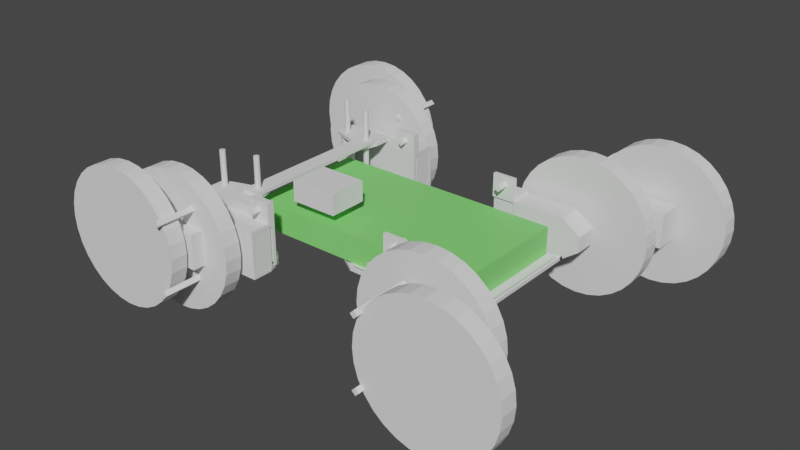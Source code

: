 # Source: V2-Ackermann.blend  (saved by Blender 2.82.7; exported with 4.5.12 LTS)
import bpy
from mathutils import Matrix  # noqa: F401  (used for matrix-valued properties, if any)

bpy.ops.wm.read_factory_settings(use_empty=True)
scene = bpy.context.scene
scene.name = 'Scene'

# ---- collections
col_collection = bpy.data.collections.new('Collection'); scene.collection.children.link(col_collection)

# ---- materials (node trees are filled in below, after node groups)
mat_material = bpy.data.materials.new('Material')
mat_material.use_transparent_shadow = False

# ---- material node trees
mat_material.use_nodes = True; mat_material.node_tree.nodes.clear()
_N = mat_material.node_tree.nodes; _L = mat_material.node_tree.links
n0 = _N.new('ShaderNodeOutputMaterial'); n0.name = 'Material Output'; n0.location = (300, 300)
n1 = _N.new('ShaderNodeBsdfPrincipled'); n1.name = 'Principled BSDF'; n1.location = (10, 300)
n1.distribution = 'GGX'
n1.subsurface_method = 'BURLEY'
n1.inputs[0].default_value = (0.2315, 0.8, 0.1805, 1.0)
n1.inputs[3].default_value = 1.45
n1.inputs[27].default_value = (0.0, 0.0, 0.0, 1.0)
n1.inputs[28].default_value = 1.0
_L.new(n1.outputs[0], n0.inputs[0])
n0.is_active_output = True

# ---- world
world_world = bpy.data.worlds.new('World'); scene.world = world_world
world_world.use_nodes = True; world_world.node_tree.nodes.clear()
_N = world_world.node_tree.nodes; _L = world_world.node_tree.links
n0 = _N.new('ShaderNodeOutputWorld'); n0.name = 'World Output'; n0.location = (300, 300)
n1 = _N.new('ShaderNodeBackground'); n1.name = 'Background'; n1.location = (10, 300)
n1.inputs[0].default_value = (0.05088, 0.05088, 0.05088, 1.0)
_L.new(n1.outputs[0], n0.inputs[0])
n0.is_active_output = True
world_world.color = (0.05088, 0.05088, 0.05088)
world_world.use_sun_shadow = False
world_world.sun_shadow_jitter_overblur = 0.0

# ---- meshes
me_cube_002 = bpy.data.meshes.new('Cube.002')
me_cube_002.from_pydata([(-75.06, 0.0, 0.0), (-75.06, -15.9, 0.0), (-75.06, -15.9, 2.0), (-75.06, 0.0, 2.0), (-75.06, -27.89, 0.0), (-75.06, -27.89, 2.0), (-75.06, -25.89, 0.0), (-75.06, -25.89, 2.0), (-77.06, 0.0, 0.0), (-77.06, -15.9, 0.0), (-77.06, -15.9, 2.0), (-77.06, 0.0, 2.0), (-77.06, -27.89, 0.0), (-77.06, -27.89, 2.0), (-77.06, -25.89, 0.0), (-77.06, -25.89, 2.0), (-75.06, 0.0, 0.0), (-75.06, -15.9, 0.0), (-75.06, -15.9, 2.0), (-75.06, 0.0, 2.0), (-75.06, -27.89, 0.0), (-75.06, -27.89, 2.0), (-75.06, -25.89, 0.0), (-75.06, -25.89, 2.0), (-65.04, -15.89, 2.004), (-65.04, 0.0, 2.004), (-65.03, -27.89, 0.004242), (-65.03, -27.89, 2.004), (-65.04, 0.0, 0.004242), (-65.03, -25.89, 2.004), (-65.03, -25.89, 0.004242), (-65.04, -15.89, 0.004242), (75.06, 0.0, 0.0), (75.06, -28.05, 0.0), (75.06, -28.05, 2.0), (75.06, 0.0, 2.0), (75.06, -40.04, 0.0), (75.06, -40.04, 2.0), (75.06, -38.04, 0.0), (75.06, -38.04, 2.0), (77.06, 0.0, 0.0), (77.06, -28.05, 0.0), (77.06, -28.05, 2.0), (77.06, 0.0, 2.0), (77.06, -40.04, 0.0), (77.06, -40.04, 2.0), (77.06, -38.04, 0.0), (77.06, -38.04, 2.0), (75.06, 0.0, 0.0), (75.06, -28.05, 0.0), (75.06, -28.05, 2.0), (75.06, 0.0, 2.0), (75.06, -40.04, 0.0), (75.06, -40.04, 2.0), (75.06, -38.04, 0.0), (75.06, -38.04, 2.0), (0.0, -28.04, 0.0), (0.0, -28.04, 2.0), (0.0, -40.04, 0.0), (0.0, -40.04, 2.0), (0.0, -38.04, 0.0), (0.0, -38.04, 2.0), (65.04, -28.04, 2.004), (65.04, 0.0, 2.004), (65.03, -40.05, 0.004242), (65.03, -40.05, 2.004), (65.04, 0.0, 0.004242), (65.03, -38.05, 2.004), (65.03, -38.05, 0.004242), (65.04, -28.04, 0.004242), (-19.02, -15.88, 2.001), (-19.02, -27.89, 0.001241), (-19.02, -25.89, 0.001241), (-19.02, -27.89, 2.001), (-19.02, -25.89, 2.001), (-19.02, -15.88, 0.001241)], [(15, 10), (47, 42)], [(4, 12, 14, 6), (10, 9, 12, 13), (9, 10, 11, 8), (13, 15, 14, 12), (6, 1, 9, 14), (0, 1, 9, 8), (13, 12, 4, 5), (0, 3, 19, 16), (1, 0, 16, 17), (5, 4, 20, 21), (1, 6, 22, 17), (2, 7, 23, 18), (3, 2, 18, 19), (4, 6, 22, 20), (25, 24, 31, 28), (71, 58, 59, 73), (72, 60, 56, 75), (74, 61, 57, 70), (20, 22, 30, 26), (18, 23, 29, 24), (17, 16, 28, 31), (17, 22, 30, 31), (21, 20, 26, 27), (19, 18, 24, 25), (72, 60, 58, 71), (75, 70, 57, 56), (36, 38, 46, 44), (42, 45, 44, 41), (41, 40, 43, 42), (45, 44, 46, 47), (38, 46, 41, 33), (32, 40, 41, 33), (45, 37, 36, 44), (32, 48, 51, 35), (33, 49, 48, 32), (37, 53, 52, 36), (33, 49, 54, 38), (34, 50, 55, 39), (35, 51, 50, 34), (36, 52, 54, 38), (63, 66, 69, 62), (64, 65, 59, 58), (68, 69, 56, 60), (67, 62, 57, 61), (52, 64, 68, 54), (50, 62, 67, 55), (49, 69, 66, 48), (49, 69, 68, 54), (53, 65, 64, 52), (51, 63, 62, 50), (68, 64, 58, 60), (69, 56, 57, 62), (31, 24, 70, 75), (30, 72, 71, 26), (29, 74, 70, 24), (30, 72, 75, 31), (26, 71, 73, 27)])
_uv = me_cube_002.uv_layers.new(name='UVMap')
_uv.uv.foreach_set('vector', [0.125, 0.75, 0.125, 0.75, 0.125, 0.75, 0.125, 0.75, 0.625, 0.0, 0.375, 0.0, 0.375, 0.0, 0.625, 0.0, 0.375, 0.0, 0.625, 0.0, 0.625, 0.125, 0.375, 0.125, 0.625, 0.0, 0.625, 0.0, 0.375, 0.0, 0.375, 0.0, 0.125, 0.75, 0.125, 0.75, 0.125, 0.75, 0.125, 0.75, 0.125, 0.625, 0.125, 0.75, 0.125, 0.75, 0.125, 0.625, 0.0, 0.0, 0.0, 0.0, 0.0, 0.0, 0.0, 0.0, 0.0, 0.0, 0.0, 0.0, 0.0, 0.0, 0.0, 0.0, 0.125, 0.75, 0.125, 0.625, 0.125, 0.625, 0.125, 0.75, 0.0, 0.0, 0.0, 0.0, 0.0, 0.0, 0.0, 0.0, 0.125, 0.75, 0.125, 0.75, 0.125, 0.75, 0.125, 0.75, 0.875, 0.75, 0.0, 0.0, 0.0, 0.0, 0.875, 0.75, 0.875, 0.625, 0.875, 0.75, 0.875, 0.75, 0.875, 0.625, 0.125, 0.75, 0.125, 0.75, 0.125, 0.75, 0.125, 0.75, 0.875, 0.625, 0.875, 0.75, 0.125, 0.75, 0.125, 0.625, 0.0, 0.0, 0.0, 0.0, 0.0, 0.0, 0.0, 0.0, 0.125, 0.75, 0.125, 0.75, 0.125, 0.75, 0.125, 0.75, 0.0, 0.0, 0.0, 0.0, 0.875, 0.75, 0.875, 0.75, 0.125, 0.75, 0.125, 0.75, 0.125, 0.75, 0.125, 0.75, 0.875, 0.75, 0.0, 0.0, 0.0, 0.0, 0.875, 0.75, 0.125, 0.75, 0.125, 0.625, 0.125, 0.625, 0.125, 0.75, 0.125, 0.75, 0.125, 0.75, 0.125, 0.75, 0.125, 0.75, 0.0, 0.0, 0.0, 0.0, 0.0, 0.0, 0.0, 0.0, 0.875, 0.625, 0.875, 0.75, 0.875, 0.75, 0.875, 0.625, 0.125, 0.75, 0.125, 0.75, 0.125, 0.75, 0.125, 0.75, 0.125, 0.75, 0.875, 0.75, 0.875, 0.75, 0.125, 0.75, 0.125, 0.75, 0.125, 0.75, 0.125, 0.75, 0.125, 0.75, 0.625, 0.0, 0.625, 0.0, 0.375, 0.0, 0.375, 0.0, 0.375, 0.0, 0.375, 0.125, 0.625, 0.125, 0.625, 0.0, 0.625, 0.0, 0.375, 0.0, 0.375, 0.0, 0.625, 0.0, 0.125, 0.75, 0.125, 0.75, 0.125, 0.75, 0.125, 0.75, 0.125, 0.625, 0.125, 0.625, 0.125, 0.75, 0.125, 0.75, 0.0, 0.0, 0.0, 0.0, 0.0, 0.0, 0.0, 0.0, 0.0, 0.0, 0.0, 0.0, 0.0, 0.0, 0.0, 0.0, 0.125, 0.75, 0.125, 0.75, 0.125, 0.625, 0.125, 0.625, 0.0, 0.0, 0.0, 0.0, 0.0, 0.0, 0.0, 0.0, 0.125, 0.75, 0.125, 0.75, 0.125, 0.75, 0.125, 0.75, 0.875, 0.75, 0.875, 0.75, 0.0, 0.0, 0.0, 0.0, 0.875, 0.625, 0.875, 0.625, 0.875, 0.75, 0.875, 0.75, 0.125, 0.75, 0.125, 0.75, 0.125, 0.75, 0.125, 0.75, 0.875, 0.625, 0.125, 0.625, 0.125, 0.75, 0.875, 0.75, 0.0, 0.0, 0.0, 0.0, 0.0, 0.0, 0.0, 0.0, 0.125, 0.75, 0.125, 0.75, 0.125, 0.75, 0.125, 0.75, 0.0, 0.0, 0.875, 0.75, 0.875, 0.75, 0.0, 0.0, 0.125, 0.75, 0.125, 0.75, 0.125, 0.75, 0.125, 0.75, 0.875, 0.75, 0.875, 0.75, 0.0, 0.0, 0.0, 0.0, 0.125, 0.75, 0.125, 0.75, 0.125, 0.625, 0.125, 0.625, 0.125, 0.75, 0.125, 0.75, 0.125, 0.75, 0.125, 0.75, 0.0, 0.0, 0.0, 0.0, 0.0, 0.0, 0.0, 0.0, 0.875, 0.625, 0.875, 0.625, 0.875, 0.75, 0.875, 0.75, 0.125, 0.75, 0.125, 0.75, 0.125, 0.75, 0.125, 0.75, 0.125, 0.75, 0.125, 0.75, 0.875, 0.75, 0.875, 0.75, 0.125, 0.75, 0.875, 0.75, 0.875, 0.75, 0.125, 0.75, 0.125, 0.75, 0.125, 0.75, 0.125, 0.75, 0.125, 0.75, 0.0, 0.0, 0.0, 0.0, 0.875, 0.75, 0.875, 0.75, 0.125, 0.75, 0.125, 0.75, 0.125, 0.75, 0.125, 0.75, 0.0, 0.0, 0.0, 0.0, 0.0, 0.0, 0.0, 0.0])
me_cube_002.use_remesh_fix_poles = True
me_cube_002.use_remesh_preserve_attributes = False
me_cube_002.use_mirror_vertex_groups = False
me_cube_002.update()
me_cylinder = bpy.data.meshes.new('Cylinder')
me_cylinder.from_pydata([(-100.7, -95.66, -27.96), (-100.7, -105.7, -27.96), (-108.5, -95.66, -27.2), (-108.5, -105.7, -27.2), (-116.1, -95.66, -24.92), (-116.1, -105.7, -24.92), (-123.0, -95.66, -21.22), (-123.0, -105.7, -21.22), (-129.0, -95.66, -16.25), (-129.0, -105.7, -16.25), (-134.0, -95.66, -10.18), (-134.0, -105.7, -10.18), (-137.7, -95.66, -3.267), (-137.7, -105.7, -3.267), (-140.0, -95.66, 4.238), (-140.0, -105.7, 4.238), (-140.8, -95.66, 12.04), (-140.8, -105.7, 12.04), (-140.0, -95.66, 19.85), (-140.0, -105.7, 19.85), (-137.7, -95.66, 27.35), (-137.7, -105.7, 27.35), (-134.0, -95.66, 34.27), (-134.0, -105.7, 34.27), (-129.0, -95.66, 40.33), (-129.0, -105.7, 40.33), (-123.0, -95.66, 45.31), (-123.0, -105.7, 45.31), (-116.1, -95.66, 49.01), (-116.1, -105.7, 49.01), (-108.5, -95.66, 51.28), (-108.5, -105.7, 51.28), (-100.7, -95.66, 52.05), (-100.7, -105.7, 52.05), (-92.94, -95.66, 51.28), (-92.94, -105.7, 51.28), (-85.43, -95.66, 49.01), (-85.43, -105.7, 49.01), (-78.52, -95.66, 45.31), (-78.52, -105.7, 45.31), (-72.45, -95.66, 40.33), (-72.45, -105.7, 40.33), (-67.48, -95.66, 34.27), (-67.48, -105.7, 34.27), (-63.78, -95.66, 27.35), (-63.78, -105.7, 27.35), (-61.5, -95.66, 19.85), (-61.5, -105.7, 19.85), (-60.74, -95.66, 12.04), (-60.74, -105.7, 12.04), (-61.5, -95.66, 4.238), (-61.5, -105.7, 4.238), (-63.78, -95.66, -3.267), (-63.78, -105.7, -3.267), (-67.48, -95.66, -10.18), (-67.48, -105.7, -10.18), (-72.45, -95.66, -16.25), (-72.45, -105.7, -16.25), (-78.52, -95.66, -21.22), (-78.52, -105.7, -21.22), (-85.43, -95.66, -24.92), (-85.43, -105.7, -24.92), (-92.94, -95.66, -27.2), (-92.94, -105.7, -27.2), (-112.7, -93.73, 22.04), (-58.76, -93.73, 22.04), (-112.7, -79.7, 22.04), (-58.76, -79.7, 22.04), (-112.7, -93.73, 2.043), (-58.76, -93.73, 2.043), (-112.7, -79.7, 2.043), (-58.76, -79.7, 2.043), (-65.22, -109.2, -5.835), (-63.1, -109.2, -7.957), (-65.22, -75.42, -5.835), (-63.1, -75.42, -7.957), (-67.34, -109.2, -7.957), (-65.22, -109.2, -10.08), (-67.34, -75.42, -7.957), (-65.22, -75.42, -10.08), (-65.22, -109.2, 34.16), (-63.1, -109.2, 32.04), (-65.22, -75.42, 34.16), (-63.1, -75.42, 32.04), (-67.34, -109.2, 32.04), (-65.22, -109.2, 29.92), (-67.34, -75.42, 32.04), (-65.22, -75.42, 29.92)], [], [(0, 1, 3, 2), (2, 3, 5, 4), (4, 5, 7, 6), (6, 7, 9, 8), (8, 9, 11, 10), (10, 11, 13, 12), (12, 13, 15, 14), (14, 15, 17, 16), (16, 17, 19, 18), (18, 19, 21, 20), (20, 21, 23, 22), (22, 23, 25, 24), (24, 25, 27, 26), (26, 27, 29, 28), (28, 29, 31, 30), (30, 31, 33, 32), (32, 33, 35, 34), (34, 35, 37, 36), (36, 37, 39, 38), (38, 39, 41, 40), (40, 41, 43, 42), (42, 43, 45, 44), (44, 45, 47, 46), (46, 47, 49, 48), (48, 49, 51, 50), (50, 51, 53, 52), (52, 53, 55, 54), (54, 55, 57, 56), (56, 57, 59, 58), (58, 59, 61, 60), (3, 1, 63, 61, 59, 57, 55, 53, 51, 49, 17, 15, 13, 11, 9, 7, 5), (60, 61, 63, 62), (62, 63, 1, 0), (0, 2, 4, 6, 8, 10, 12, 14, 16, 48, 50, 52, 54, 56, 58, 60, 62), (17, 49, 47, 45, 43, 41, 39, 37, 35, 33, 31, 29, 27, 25, 23, 21, 19), (48, 16, 18, 20, 22, 24, 26, 28, 30, 32, 34, 36, 38, 40, 42, 44, 46), (64, 65, 67, 66), (66, 67, 71, 70), (70, 71, 69, 68), (68, 69, 65, 64), (66, 70, 68, 64), (71, 67, 65, 69), (72, 73, 75, 74), (74, 75, 79, 78), (78, 79, 77, 76), (76, 77, 73, 72), (74, 78, 76, 72), (79, 75, 73, 77), (80, 81, 83, 82), (82, 83, 87, 86), (86, 87, 85, 84), (84, 85, 81, 80), (82, 86, 84, 80), (87, 83, 81, 85)])
_uv = me_cylinder.uv_layers.new(name='UVMap')
_uv.uv.foreach_set('vector', [1.0, 0.5, 1.0, 1.0, 0.9688, 1.0, 0.9688, 0.5, 0.9688, 0.5, 0.9688, 1.0, 0.9375, 1.0, 0.9375, 0.5, 0.9375, 0.5, 0.9375, 1.0, 0.9062, 1.0, 0.9062, 0.5, 0.9062, 0.5, 0.9062, 1.0, 0.875, 1.0, 0.875, 0.5, 0.875, 0.5, 0.875, 1.0, 0.8438, 1.0, 0.8438, 0.5, 0.8438, 0.5, 0.8438, 1.0, 0.8125, 1.0, 0.8125, 0.5, 0.8125, 0.5, 0.8125, 1.0, 0.7812, 1.0, 0.7812, 0.5, 0.7812, 0.5, 0.7812, 1.0, 0.75, 1.0, 0.75, 0.5, 0.75, 0.5, 0.75, 1.0, 0.7188, 1.0, 0.7188, 0.5, 0.7188, 0.5, 0.7188, 1.0, 0.6875, 1.0, 0.6875, 0.5, 0.6875, 0.5, 0.6875, 1.0, 0.6562, 1.0, 0.6562, 0.5, 0.6562, 0.5, 0.6562, 1.0, 0.625, 1.0, 0.625, 0.5, 0.625, 0.5, 0.625, 1.0, 0.5938, 1.0, 0.5938, 0.5, 0.5938, 0.5, 0.5938, 1.0, 0.5625, 1.0, 0.5625, 0.5, 0.5625, 0.5, 0.5625, 1.0, 0.5312, 1.0, 0.5312, 0.5, 0.5312, 0.5, 0.5312, 1.0, 0.5, 1.0, 0.5, 0.5, 0.5, 0.5, 0.5, 1.0, 0.4688, 1.0, 0.4688, 0.5, 0.4688, 0.5, 0.4688, 1.0, 0.4375, 1.0, 0.4375, 0.5, 0.4375, 0.5, 0.4375, 1.0, 0.4062, 1.0, 0.4062, 0.5, 0.4062, 0.5, 0.4062, 1.0, 0.375, 1.0, 0.375, 0.5, 0.375, 0.5, 0.375, 1.0, 0.3438, 1.0, 0.3438, 0.5, 0.3438, 0.5, 0.3438, 1.0, 0.3125, 1.0, 0.3125, 0.5, 0.3125, 0.5, 0.3125, 1.0, 0.2812, 1.0, 0.2812, 0.5, 0.2812, 0.5, 0.2812, 1.0, 0.25, 1.0, 0.25, 0.5, 0.25, 0.5, 0.25, 1.0, 0.2188, 1.0, 0.2188, 0.5, 0.2188, 0.5, 0.2188, 1.0, 0.1875, 1.0, 0.1875, 0.5, 0.1875, 0.5, 0.1875, 1.0, 0.1562, 1.0, 0.1562, 0.5, 0.1562, 0.5, 0.1562, 1.0, 0.125, 1.0, 0.125, 0.5, 0.125, 0.5, 0.125, 1.0, 0.09375, 1.0, 0.09375, 0.5, 0.09375, 0.5, 0.09375, 1.0, 0.0625, 1.0, 0.0625, 0.5, 0.9688, 1.0, 0.0, 1.0, 0.03125, 1.0, 0.0625, 1.0, 0.09375, 1.0, 0.125, 1.0, 0.1562, 1.0, 0.1875, 1.0, 0.2188, 1.0, 0.25, 1.0, 0.75, 1.0, 0.7812, 1.0, 0.8125, 1.0, 0.8438, 1.0, 0.875, 1.0, 0.9062, 1.0, 0.9375, 1.0, 0.0625, 0.5, 0.0625, 1.0, 0.03125, 1.0, 0.03125, 0.5, 0.03125, 0.5, 0.03125, 1.0, 0.0, 1.0, 0.0, 0.5, 0.0, 0.5, 0.9688, 0.5, 0.9375, 0.5, 0.9062, 0.5, 0.875, 0.5, 0.8438, 0.5, 0.8125, 0.5, 0.7812, 0.5, 0.75, 0.5, 0.25, 0.5, 0.2188, 0.5, 0.1875, 0.5, 0.1562, 0.5, 0.125, 0.5, 0.09375, 0.5, 0.0625, 0.5, 0.03125, 0.5, 0.75, 1.0, 0.25, 1.0, 0.2812, 1.0, 0.3125, 1.0, 0.3438, 1.0, 0.375, 1.0, 0.4062, 1.0, 0.4375, 1.0, 0.4688, 1.0, 0.5, 1.0, 0.5312, 1.0, 0.5625, 1.0, 0.5938, 1.0, 0.625, 1.0, 0.6562, 1.0, 0.6875, 1.0, 0.7188, 1.0, 0.25, 0.5, 0.75, 0.5, 0.7188, 0.5, 0.6875, 0.5, 0.6562, 0.5, 0.625, 0.5, 0.5938, 0.5, 0.5625, 0.5, 0.5312, 0.5, 0.5, 0.5, 0.4688, 0.5, 0.4375, 0.5, 0.4062, 0.5, 0.375, 0.5, 0.3438, 0.5, 0.3125, 0.5, 0.2812, 0.5, 0.375, 0.0, 0.625, 0.0, 0.625, 0.25, 0.375, 0.25, 0.375, 0.25, 0.625, 0.25, 0.625, 0.5, 0.375, 0.5, 0.375, 0.5, 0.625, 0.5, 0.625, 0.75, 0.375, 0.75, 0.375, 0.75, 0.625, 0.75, 0.625, 1.0, 0.375, 1.0, 0.125, 0.5, 0.375, 0.5, 0.375, 0.75, 0.125, 0.75, 0.625, 0.5, 0.875, 0.5, 0.875, 0.75, 0.625, 0.75, 0.375, 0.0, 0.625, 0.0, 0.625, 0.25, 0.375, 0.25, 0.375, 0.25, 0.625, 0.25, 0.625, 0.5, 0.375, 0.5, 0.375, 0.5, 0.625, 0.5, 0.625, 0.75, 0.375, 0.75, 0.375, 0.75, 0.625, 0.75, 0.625, 1.0, 0.375, 1.0, 0.125, 0.5, 0.375, 0.5, 0.375, 0.75, 0.125, 0.75, 0.625, 0.5, 0.875, 0.5, 0.875, 0.75, 0.625, 0.75, 0.375, 0.0, 0.625, 0.0, 0.625, 0.25, 0.375, 0.25, 0.375, 0.25, 0.625, 0.25, 0.625, 0.5, 0.375, 0.5, 0.375, 0.5, 0.625, 0.5, 0.625, 0.75, 0.375, 0.75, 0.375, 0.75, 0.625, 0.75, 0.625, 1.0, 0.375, 1.0, 0.125, 0.5, 0.375, 0.5, 0.375, 0.75, 0.125, 0.75, 0.625, 0.5, 0.875, 0.5, 0.875, 0.75, 0.625, 0.75])
me_cylinder.use_remesh_fix_poles = True
me_cylinder.use_remesh_preserve_attributes = False
me_cylinder.use_mirror_vertex_groups = False
me_cylinder.update()
me_cube = bpy.data.meshes.new('Cube')
me_cube.from_pydata([(-69.82, -36.0, 2.275), (-69.82, -36.0, 18.26), (-69.82, 36.0, 2.275), (-69.82, 36.0, 18.26), (69.82, -36.0, 2.275), (69.82, -36.0, 18.26), (69.82, 36.0, 2.275), (69.82, 36.0, 18.26)], [], [(0, 1, 3, 2), (2, 3, 7, 6), (6, 7, 5, 4), (4, 5, 1, 0), (2, 6, 4, 0), (7, 3, 1, 5)])
_uv = me_cube.uv_layers.new(name='UVMap')
_uv.uv.foreach_set('vector', [0.375, 0.0, 0.625, 0.0, 0.625, 0.25, 0.375, 0.25, 0.375, 0.25, 0.625, 0.25, 0.625, 0.5, 0.375, 0.5, 0.375, 0.5, 0.625, 0.5, 0.625, 0.75, 0.375, 0.75, 0.375, 0.75, 0.625, 0.75, 0.625, 1.0, 0.375, 1.0, 0.125, 0.5, 0.375, 0.5, 0.375, 0.75, 0.125, 0.75, 0.625, 0.5, 0.875, 0.5, 0.875, 0.75, 0.625, 0.75])
me_cube.materials.append(mat_material)
me_cube.use_remesh_fix_poles = True
me_cube.use_remesh_preserve_attributes = False
me_cube.use_mirror_vertex_groups = False
me_cube.update()
me_cube_001 = bpy.data.meshes.new('Cube.001')
me_cube_001.from_pydata([(-14.0, -11.5, 5.996), (14.0, -11.5, 5.996), (-14.0, 11.5, 5.996), (14.0, 11.5, 5.996), (-14.0, -11.5, -5.996), (14.0, -11.5, -5.996), (-14.0, 11.5, -5.996), (14.0, 11.5, -5.996)], [], [(0, 1, 3, 2), (2, 3, 7, 6), (6, 7, 5, 4), (4, 5, 1, 0), (2, 6, 4, 0), (7, 3, 1, 5)])
_uv = me_cube_001.uv_layers.new(name='UVMap')
_uv.uv.foreach_set('vector', [0.375, 0.0, 0.625, 0.0, 0.625, 0.25, 0.375, 0.25, 0.375, 0.25, 0.625, 0.25, 0.625, 0.5, 0.375, 0.5, 0.375, 0.5, 0.625, 0.5, 0.625, 0.75, 0.375, 0.75, 0.375, 0.75, 0.625, 0.75, 0.625, 1.0, 0.375, 1.0, 0.125, 0.5, 0.375, 0.5, 0.375, 0.75, 0.125, 0.75, 0.625, 0.5, 0.875, 0.5, 0.875, 0.75, 0.625, 0.75])
me_cube_001.use_remesh_fix_poles = True
me_cube_001.use_remesh_preserve_attributes = False
me_cube_001.use_mirror_vertex_groups = False
me_cube_001.update()
me_cube_003 = bpy.data.meshes.new('Cube.003')
me_cube_003.from_pydata([(-4.999, -5.777, -20.34), (-4.999, -5.777, -18.34), (-4.999, 43.35, -20.34), (-4.999, 43.35, -18.34), (4.999, -5.777, -20.34), (4.999, -5.777, -18.34), (4.999, 43.35, -20.34), (4.999, 43.35, -18.34), (-4.999, 9.408, -20.34), (-4.999, 9.408, -18.34), (4.999, 9.408, -20.34), (4.999, 9.408, -18.34)], [], [(8, 9, 3, 2), (10, 11, 5, 4), (4, 5, 1, 0), (8, 10, 4, 0), (11, 9, 1, 5), (7, 3, 9, 11), (2, 6, 10, 8), (6, 7, 11, 10), (0, 1, 9, 8)])
_uv = me_cube_003.uv_layers.new(name='UVMap')
_uv.uv.foreach_set('vector', [0.375, 0.07728, 0.625, 0.07728, 0.625, 0.25, 0.375, 0.25, 0.375, 0.6727, 0.625, 0.6727, 0.625, 0.75, 0.375, 0.75, 0.375, 0.75, 0.625, 0.75, 0.625, 1.0, 0.375, 1.0, 0.125, 0.6727, 0.375, 0.6727, 0.375, 0.75, 0.125, 0.75, 0.625, 0.6727, 0.875, 0.6727, 0.875, 0.75, 0.625, 0.75, 0.625, 0.5, 0.875, 0.5, 0.875, 0.6727, 0.625, 0.6727, 0.125, 0.5, 0.375, 0.5, 0.375, 0.6727, 0.125, 0.6727, 0.375, 0.5, 0.625, 0.5, 0.625, 0.6727, 0.375, 0.6727, 0.375, 0.0, 0.625, 0.0, 0.625, 0.07728, 0.375, 0.07728])
me_cube_003.use_remesh_fix_poles = True
me_cube_003.use_remesh_preserve_attributes = False
me_cube_003.use_mirror_vertex_groups = False
me_cube_003.update()
me_cube_006 = bpy.data.meshes.new('Cube.006')
me_cube_006.from_pydata([(44.9, -10.58, -11.68), (31.55, -10.58, -11.68), (44.9, -10.58, 10.82), (31.55, -10.58, 10.82), (44.9, -22.08, -11.68), (31.55, -22.08, -11.68), (44.9, -22.08, 10.82), (31.55, -22.08, 10.82), (31.55, -10.58, -11.68), (31.55, -10.58, 10.82), (31.55, -22.08, 10.82), (31.55, -22.08, -11.68), (31.55, -9.575, -12.73), (31.55, -9.575, 11.87), (31.55, -23.09, 11.87), (31.55, -23.09, -12.73), (-10.42, -9.575, -4.98), (-10.42, -9.575, 4.117), (-10.42, -23.09, 4.117), (-10.42, -23.09, -4.98), (44.9, -12.29, -11.68), (31.54, -11.58, -12.73), (31.54, -12.29, 10.82), (31.54, -12.29, -11.68), (31.54, -11.58, 11.87), (31.54, -12.29, -11.68), (-10.42, -20.74, -4.98), (-10.42, -20.74, 4.117), (31.55, -20.74, -12.73), (31.55, -20.74, 11.87), (31.55, -20.08, -11.68), (31.55, -20.08, 10.82), (31.55, -20.08, -11.68), (44.9, -20.08, -11.68), (31.55, -20.08, 10.82), (44.9, -20.08, 10.82), (44.9, -10.57, 9.519), (31.55, -10.57, 9.519), (44.9, -22.07, 9.519), (31.55, -22.07, 9.519), (31.55, -10.57, 9.519), (31.55, -22.07, 9.519), (31.55, -9.565, 10.45), (31.55, -23.08, 10.45), (-10.42, -9.565, 3.591), (-10.42, -23.08, 3.591), (-10.42, -11.58, 4.116), (44.9, -12.29, 10.82), (44.9, -20.07, 9.519), (-10.42, -20.73, 3.591), (-10.42, -11.58, -4.981), (31.54, -12.29, 10.82), (44.9, -12.28, 9.518), (-10.42, -11.57, 3.59), (44.91, -10.58, -10.38), (31.55, -22.08, -10.38), (31.55, -22.08, -10.38), (31.55, -23.08, -11.31), (-10.41, -23.08, -4.455), (44.91, -20.08, -10.38), (-10.41, -20.74, -4.455), (31.55, -10.58, -10.38), (44.91, -22.08, -10.38), (31.55, -10.58, -10.38), (31.55, -9.57, -11.31), (-10.41, -9.57, -4.455), (44.91, -12.28, -10.38), (-10.42, -11.57, -4.456), (39.06, -12.29, -11.68), (39.06, -10.58, -11.68), (39.06, -10.58, 10.82), (39.06, -22.08, 10.82), (39.06, -22.08, -11.68), (39.06, -12.29, 10.82), (39.06, -20.08, -11.68), (39.06, -20.08, 10.82), (39.06, -10.57, 9.519), (39.06, -22.07, 9.519), (39.07, -10.58, -10.38), (39.07, -22.08, -10.38), (31.55, -20.08, 10.32), (31.55, -22.08, 10.32), (39.06, -22.08, 10.32), (39.06, -20.08, 10.32), (31.55, -21.57, 9.526), (39.06, -21.57, 9.526), (31.55, -21.58, 10.33), (39.06, -21.58, 10.33), (0.5517, -23.09, 11.87), (0.5517, -23.09, -12.73), (0.5517, -9.575, -12.73), (0.5517, -9.575, 11.87), (0.5517, -20.74, -12.73), (0.5517, -20.74, 11.87), (0.552, -9.565, 10.45), (0.552, -23.08, 10.45), (0.5477, -11.58, -12.73), (0.5477, -11.58, 11.87), (0.5567, -23.08, -11.31), (0.5567, -9.57, -11.31), (31.55, -10.57, -0.432), (44.91, -22.07, -0.432), (31.55, -10.57, -0.432), (31.55, -9.567, -0.4327), (-10.42, -9.567, -0.4327), (44.91, -10.57, -0.432), (31.55, -22.07, -0.432), (31.55, -22.07, -0.432), (31.55, -23.08, -0.4327), (-10.42, -23.08, -0.4327), (44.91, -20.08, -0.432), (-10.42, -20.73, -0.4327), (44.9, -12.28, -0.4333), (-10.42, -11.57, -0.4339), (39.07, -22.07, -0.432), (39.07, -10.57, -0.432), (0.5544, -9.567, -0.4327), (0.5544, -23.08, -0.4327), (1.049e-05, -27.22, -39.98), (1.049e-05, -37.23, -39.98), (-7.8, -27.22, -39.21), (-7.8, -37.23, -39.21), (-15.3, -27.22, -36.94), (-15.3, -37.23, -36.94), (-22.21, -27.22, -33.24), (-22.21, -37.23, -33.24), (-28.27, -27.22, -28.27), (-28.27, -37.23, -28.27), (-33.24, -27.22, -22.21), (-33.24, -37.23, -22.21), (-36.94, -27.22, -15.3), (-36.94, -37.23, -15.3), (-39.21, -27.22, -7.8), (-39.21, -37.23, -7.8), (-39.98, -27.22, -5.522e-06), (-39.98, -37.23, -4.251e-06), (-39.21, -27.22, 7.8), (-39.21, -37.23, 7.8), (-36.94, -27.22, 15.3), (-36.94, -37.23, 15.3), (-33.24, -27.22, 22.21), (-33.24, -37.23, 22.21), (-28.27, -27.22, 28.27), (-28.27, -37.23, 28.27), (-22.21, -27.22, 33.24), (-22.21, -37.23, 33.24), (-15.3, -27.22, 36.94), (-15.3, -37.23, 36.94), (-7.8, -27.22, 39.21), (-7.8, -37.23, 39.21), (-2.538e-06, -27.22, 39.98), (-2.538e-06, -37.23, 39.98), (7.8, -27.22, 39.21), (7.8, -37.23, 39.21), (15.3, -27.22, 36.94), (15.3, -37.23, 36.94), (22.21, -27.22, 33.24), (22.21, -37.23, 33.24), (28.27, -27.22, 28.27), (28.27, -37.23, 28.27), (33.24, -27.22, 22.21), (33.24, -37.23, 22.21), (36.94, -27.22, 15.3), (36.94, -37.23, 15.3), (39.21, -27.22, 7.8), (39.21, -37.23, 7.8), (39.98, -27.22, -1.569e-05), (39.98, -37.23, -1.315e-05), (39.21, -27.22, -7.8), (39.21, -37.23, -7.8), (36.94, -27.22, -15.3), (36.94, -37.23, -15.3), (33.24, -27.22, -22.21), (33.24, -37.23, -22.21), (28.27, -27.22, -28.27), (28.27, -37.23, -28.27), (22.21, -27.22, -33.24), (22.21, -37.23, -33.24), (15.3, -27.22, -36.94), (15.3, -37.23, -36.94), (7.8, -27.22, -39.21), (7.8, -37.23, -39.21)], [], [(72, 5, 32, 74), (8, 23, 21, 12), (81, 41, 84, 86), (54, 66, 20, 0), (76, 37, 3, 70), (32, 5, 11, 30), (59, 62, 4, 33), (51, 3, 9, 22), (41, 10, 14, 43), (39, 7, 10, 41), (61, 1, 8, 63), (95, 88, 18, 45), (30, 11, 15, 28), (22, 9, 13, 24), (63, 8, 12, 64), (67, 65, 16, 50), (92, 89, 19, 26), (97, 91, 17, 46), (75, 71, 6, 35), (99, 90, 16, 65), (79, 55, 5, 72), (90, 96, 50, 16), (27, 46, 53, 49), (93, 97, 46, 27), (1, 25, 23, 8), (25, 32, 30, 23), (66, 59, 33, 20), (7, 34, 31, 10), (23, 30, 28, 21), (10, 31, 29, 14), (58, 60, 26, 19), (96, 92, 26, 50), (88, 93, 27, 18), (68, 69, 0, 20), (74, 68, 20, 33), (18, 27, 49, 45), (47, 35, 48, 52), (2, 47, 52, 36), (91, 94, 44, 17), (46, 17, 44, 53), (9, 40, 42, 13), (117, 95, 45, 109), (3, 37, 40, 9), (106, 39, 41, 107), (107, 41, 43, 108), (35, 6, 38, 48), (115, 100, 37, 76), (70, 3, 51, 73), (73, 51, 34, 75), (60, 67, 50, 26), (31, 22, 24, 29), (34, 51, 22, 31), (111, 113, 67, 60), (69, 1, 61, 78), (11, 56, 57, 15), (5, 55, 56, 11), (89, 98, 58, 19), (109, 111, 60, 58), (112, 110, 59, 66), (114, 106, 55, 79), (116, 99, 65, 104), (113, 104, 65, 67), (102, 63, 64, 103), (100, 61, 63, 102), (110, 101, 62, 59), (105, 112, 66, 54), (101, 114, 79, 62), (0, 69, 78, 54), (47, 73, 75, 35), (2, 70, 73, 47), (105, 115, 76, 36), (32, 25, 68, 74), (25, 1, 69, 68), (62, 79, 72, 4), (71, 75, 83, 82), (36, 76, 70, 2), (6, 71, 77, 38), (4, 72, 74, 33), (86, 87, 83, 80), (75, 34, 80, 83), (34, 7, 81, 80), (84, 85, 87, 86), (41, 77, 85, 84), (77, 82, 87, 85), (103, 64, 99, 116), (15, 57, 98, 89), (108, 43, 95, 117), (13, 42, 94, 91), (14, 29, 93, 88), (21, 28, 92, 96), (29, 24, 97, 93), (12, 21, 96, 90), (64, 12, 90, 99), (24, 13, 91, 97), (28, 15, 89, 92), (43, 14, 88, 95), (57, 108, 117, 98), (42, 103, 116, 94), (54, 78, 115, 105), (38, 77, 114, 101), (36, 52, 112, 105), (48, 38, 101, 110), (37, 100, 102, 40), (40, 102, 103, 42), (53, 44, 104, 113), (94, 116, 104, 44), (77, 39, 106, 114), (52, 48, 110, 112), (45, 49, 111, 109), (49, 53, 113, 111), (78, 61, 100, 115), (56, 107, 108, 57), (55, 106, 107, 56), (98, 117, 109, 58), (118, 119, 121, 120), (120, 121, 123, 122), (122, 123, 125, 124), (124, 125, 127, 126), (126, 127, 129, 128), (128, 129, 131, 130), (130, 131, 133, 132), (132, 133, 135, 134), (134, 135, 137, 136), (136, 137, 139, 138), (138, 139, 141, 140), (140, 141, 143, 142), (142, 143, 145, 144), (144, 145, 147, 146), (146, 147, 149, 148), (148, 149, 151, 150), (150, 151, 153, 152), (152, 153, 155, 154), (154, 155, 157, 156), (156, 157, 159, 158), (158, 159, 161, 160), (160, 161, 163, 162), (162, 163, 165, 164), (164, 165, 167, 166), (166, 167, 169, 168), (168, 169, 171, 170), (170, 171, 173, 172), (172, 173, 175, 174), (174, 175, 177, 176), (176, 177, 179, 178), (121, 119, 151, 149, 147, 145, 143, 141, 139, 137, 135, 133, 131, 129, 127, 125, 123), (151, 119, 181, 179, 177, 175, 173, 171, 169, 167, 165, 163, 161, 159, 157, 155, 153), (178, 179, 181, 180), (180, 181, 119, 118), (118, 120, 122, 124, 126, 128, 130, 132, 134, 136, 138, 140, 142, 144, 146, 148, 150, 152, 154, 156, 158, 160, 162, 164, 166, 168, 170, 172, 174, 176, 178, 180)])
_uv = me_cube_006.uv_layers.new(name='UVMap')
_uv.uv.foreach_set('vector', [0.4843, 0.75, 0.625, 0.75, 0.625, 0.7934, 0.4843, 0.7934, 0.625, 1.0, 0.625, 0.9632, 0.625, 0.9632, 0.625, 1.0, 0.0, 0.0, 0.0, 0.0, 0.0, 0.0, 0.0, 0.0, 0.125, 0.7355, 0.1618, 0.7355, 0.1618, 0.75, 0.125, 0.75, 0.4843, 0.2353, 0.625, 0.2353, 0.625, 0.25, 0.4843, 0.25, 0.625, 0.7934, 0.625, 0.75, 0.625, 0.75, 0.625, 0.7934, 0.3316, 0.7355, 0.375, 0.7355, 0.375, 0.75, 0.3316, 0.75, 0.625, 0.2868, 0.625, 0.25, 0.625, 0.25, 0.625, 0.2868, 0.625, 0.5147, 0.625, 0.5, 0.625, 0.5, 0.625, 0.5147, 0.625, 0.5147, 0.625, 0.5, 0.625, 0.5, 0.625, 0.5147, 0.625, 0.01453, 0.625, 0.0, 0.625, 0.0, 0.625, 0.01453, 0.625, 0.5147, 0.625, 0.5, 0.625, 0.5, 0.625, 0.5147, 0.625, 0.7934, 0.625, 0.75, 0.625, 0.75, 0.625, 0.7934, 0.625, 0.2868, 0.625, 0.25, 0.625, 0.25, 0.625, 0.2868, 0.625, 0.01453, 0.625, 0.0, 0.625, 0.0, 0.625, 0.01453, 0.8382, 0.7355, 0.875, 0.7355, 0.875, 0.75, 0.8382, 0.75, 0.625, 0.7934, 0.625, 0.75, 0.625, 0.75, 0.625, 0.7934, 0.625, 0.2868, 0.625, 0.25, 0.625, 0.25, 0.625, 0.2868, 0.4843, 0.4566, 0.4843, 0.5, 0.375, 0.5, 0.375, 0.4566, 0.625, 0.01453, 0.625, 0.0, 0.625, 0.0, 0.625, 0.01453, 0.4843, 0.7355, 0.625, 0.7355, 0.625, 0.75, 0.4843, 0.75, 0.625, 1.0, 0.625, 0.9632, 0.625, 0.9632, 0.625, 1.0, 0.6684, 0.5, 0.8382, 0.5, 0.8382, 0.5147, 0.6684, 0.5147, 0.625, 0.4566, 0.625, 0.2868, 0.625, 0.2868, 0.625, 0.4566, 0.625, 1.0, 0.625, 0.9632, 0.625, 0.9632, 0.625, 1.0, 0.625, 0.9632, 0.625, 0.7934, 0.625, 0.7934, 0.625, 0.9632, 0.1618, 0.7355, 0.3316, 0.7355, 0.3316, 0.75, 0.1618, 0.75, 0.625, 0.5, 0.625, 0.4566, 0.625, 0.4566, 0.625, 0.5, 0.625, 0.9632, 0.625, 0.7934, 0.625, 0.7934, 0.625, 0.9632, 0.625, 0.5, 0.625, 0.4566, 0.625, 0.4566, 0.625, 0.5, 0.625, 0.7355, 0.6684, 0.7355, 0.6684, 0.75, 0.625, 0.75, 0.625, 0.9632, 0.625, 0.7934, 0.625, 0.7934, 0.625, 0.9632, 0.625, 0.5, 0.625, 0.4566, 0.625, 0.4566, 0.625, 0.5, 0.4843, 0.9632, 0.4843, 1.0, 0.375, 1.0, 0.375, 0.9632, 0.4843, 0.7934, 0.4843, 0.9632, 0.375, 0.9632, 0.375, 0.7934, 0.625, 0.5, 0.6684, 0.5, 0.6684, 0.5147, 0.625, 0.5147, 0.1618, 0.5, 0.3316, 0.5, 0.3316, 0.5147, 0.1618, 0.5147, 0.125, 0.5, 0.1618, 0.5, 0.1618, 0.5147, 0.125, 0.5147, 0.625, 0.25, 0.625, 0.2353, 0.625, 0.2353, 0.625, 0.25, 0.8382, 0.5, 0.875, 0.5, 0.875, 0.5147, 0.8382, 0.5147, 0.625, 0.25, 0.625, 0.2353, 0.625, 0.2353, 0.625, 0.25, 0.625, 0.6251, 0.625, 0.5147, 0.625, 0.5147, 0.625, 0.6251, 0.625, 0.25, 0.625, 0.2353, 0.625, 0.2353, 0.625, 0.25, 0.625, 0.6251, 0.625, 0.5147, 0.625, 0.5147, 0.625, 0.6251, 0.625, 0.6251, 0.625, 0.5147, 0.625, 0.5147, 0.625, 0.6251, 0.3316, 0.5, 0.375, 0.5, 0.375, 0.5147, 0.3316, 0.5147, 0.4843, 0.1249, 0.625, 0.1249, 0.625, 0.2353, 0.4843, 0.2353, 0.4843, 0.25, 0.625, 0.25, 0.625, 0.2868, 0.4843, 0.2868, 0.4843, 0.2868, 0.625, 0.2868, 0.625, 0.4566, 0.4843, 0.4566, 0.6684, 0.7355, 0.8382, 0.7355, 0.8382, 0.75, 0.6684, 0.75, 0.625, 0.4566, 0.625, 0.2868, 0.625, 0.2868, 0.625, 0.4566, 0.625, 0.4566, 0.625, 0.2868, 0.625, 0.2868, 0.625, 0.4566, 0.6684, 0.6251, 0.8382, 0.6251, 0.8382, 0.7355, 0.6684, 0.7355, 0.4843, 0.0, 0.625, 0.0, 0.625, 0.01453, 0.4843, 0.01453, 0.625, 0.75, 0.625, 0.7355, 0.625, 0.7355, 0.625, 0.75, 0.625, 0.75, 0.625, 0.7355, 0.625, 0.7355, 0.625, 0.75, 0.625, 0.75, 0.625, 0.7355, 0.625, 0.7355, 0.625, 0.75, 0.625, 0.6251, 0.6684, 0.6251, 0.6684, 0.7355, 0.625, 0.7355, 0.1618, 0.6251, 0.3316, 0.6251, 0.3316, 0.7355, 0.1618, 0.7355, 0.4843, 0.6251, 0.625, 0.6251, 0.625, 0.7355, 0.4843, 0.7355, 0.625, 0.1249, 0.625, 0.01453, 0.625, 0.01453, 0.625, 0.1249, 0.8382, 0.6251, 0.875, 0.6251, 0.875, 0.7355, 0.8382, 0.7355, 0.625, 0.1249, 0.625, 0.01453, 0.625, 0.01453, 0.625, 0.1249, 0.625, 0.1249, 0.625, 0.01453, 0.625, 0.01453, 0.625, 0.1249, 0.3316, 0.6251, 0.375, 0.6251, 0.375, 0.7355, 0.3316, 0.7355, 0.125, 0.6251, 0.1618, 0.6251, 0.1618, 0.7355, 0.125, 0.7355, 0.375, 0.6251, 0.4843, 0.6251, 0.4843, 0.7355, 0.375, 0.7355, 0.375, 0.0, 0.4843, 0.0, 0.4843, 0.01453, 0.375, 0.01453, 0.375, 0.2868, 0.4843, 0.2868, 0.4843, 0.4566, 0.375, 0.4566, 0.375, 0.25, 0.4843, 0.25, 0.4843, 0.2868, 0.375, 0.2868, 0.375, 0.1249, 0.4843, 0.1249, 0.4843, 0.2353, 0.375, 0.2353, 0.625, 0.7934, 0.625, 0.9632, 0.4843, 0.9632, 0.4843, 0.7934, 0.625, 0.9632, 0.625, 1.0, 0.4843, 1.0, 0.4843, 0.9632, 0.375, 0.7355, 0.4843, 0.7355, 0.4843, 0.75, 0.375, 0.75, 0.4843, 0.5, 0.4843, 0.4566, 0.4843, 0.4566, 0.4843, 0.5, 0.375, 0.2353, 0.4843, 0.2353, 0.4843, 0.25, 0.375, 0.25, 0.375, 0.5, 0.4843, 0.5, 0.4843, 0.5147, 0.375, 0.5147, 0.375, 0.75, 0.4843, 0.75, 0.4843, 0.7934, 0.375, 0.7934, 0.625, 0.5, 0.4843, 0.5, 0.4843, 0.4566, 0.625, 0.4566, 0.4843, 0.4566, 0.625, 0.4566, 0.625, 0.4566, 0.4843, 0.4566, 0.625, 0.4566, 0.625, 0.5, 0.625, 0.5, 0.625, 0.4566, 0.0, 0.0, 0.0, 0.0, 0.4843, 0.5, 0.625, 0.5, 0.0, 0.0, 0.0, 0.0, 0.0, 0.0, 0.0, 0.0, 0.0, 0.0, 0.0, 0.0, 0.0, 0.0, 0.0, 0.0, 0.625, 0.1249, 0.625, 0.01453, 0.625, 0.01453, 0.625, 0.1249, 0.625, 0.75, 0.625, 0.7355, 0.625, 0.7355, 0.625, 0.75, 0.625, 0.6251, 0.625, 0.5147, 0.625, 0.5147, 0.625, 0.6251, 0.625, 0.25, 0.625, 0.2353, 0.625, 0.2353, 0.625, 0.25, 0.625, 0.5, 0.625, 0.4566, 0.625, 0.4566, 0.625, 0.5, 0.625, 0.9632, 0.625, 0.7934, 0.625, 0.7934, 0.625, 0.9632, 0.625, 0.4566, 0.625, 0.2868, 0.625, 0.2868, 0.625, 0.4566, 0.625, 1.0, 0.625, 0.9632, 0.625, 0.9632, 0.625, 1.0, 0.625, 0.01453, 0.625, 0.0, 0.625, 0.0, 0.625, 0.01453, 0.625, 0.2868, 0.625, 0.25, 0.625, 0.25, 0.625, 0.2868, 0.625, 0.7934, 0.625, 0.75, 0.625, 0.75, 0.625, 0.7934, 0.625, 0.5147, 0.625, 0.5, 0.625, 0.5, 0.625, 0.5147, 0.625, 0.7355, 0.625, 0.6251, 0.625, 0.6251, 0.625, 0.7355, 0.625, 0.2353, 0.625, 0.1249, 0.625, 0.1249, 0.625, 0.2353, 0.375, 0.01453, 0.4843, 0.01453, 0.4843, 0.1249, 0.375, 0.1249, 0.375, 0.5147, 0.4843, 0.5147, 0.4843, 0.6251, 0.375, 0.6251, 0.125, 0.5147, 0.1618, 0.5147, 0.1618, 0.6251, 0.125, 0.6251, 0.3316, 0.5147, 0.375, 0.5147, 0.375, 0.6251, 0.3316, 0.6251, 0.625, 0.2353, 0.625, 0.1249, 0.625, 0.1249, 0.625, 0.2353, 0.625, 0.2353, 0.625, 0.1249, 0.625, 0.1249, 0.625, 0.2353, 0.8382, 0.5147, 0.875, 0.5147, 0.875, 0.6251, 0.8382, 0.6251, 0.625, 0.2353, 0.625, 0.1249, 0.625, 0.1249, 0.625, 0.2353, 0.4843, 0.5147, 0.625, 0.5147, 0.625, 0.6251, 0.4843, 0.6251, 0.1618, 0.5147, 0.3316, 0.5147, 0.3316, 0.6251, 0.1618, 0.6251, 0.625, 0.5147, 0.6684, 0.5147, 0.6684, 0.6251, 0.625, 0.6251, 0.6684, 0.5147, 0.8382, 0.5147, 0.8382, 0.6251, 0.6684, 0.6251, 0.4843, 0.01453, 0.625, 0.01453, 0.625, 0.1249, 0.4843, 0.1249, 0.625, 0.7355, 0.625, 0.6251, 0.625, 0.6251, 0.625, 0.7355, 0.625, 0.7355, 0.625, 0.6251, 0.625, 0.6251, 0.625, 0.7355, 0.625, 0.7355, 0.625, 0.6251, 0.625, 0.6251, 0.625, 0.7355, 1.0, 0.5, 1.0, 1.0, 0.9688, 1.0, 0.9688, 0.5, 0.9688, 0.5, 0.9688, 1.0, 0.9375, 1.0, 0.9375, 0.5, 0.9375, 0.5, 0.9375, 1.0, 0.9062, 1.0, 0.9062, 0.5, 0.9062, 0.5, 0.9062, 1.0, 0.875, 1.0, 0.875, 0.5, 0.875, 0.5, 0.875, 1.0, 0.8438, 1.0, 0.8438, 0.5, 0.8438, 0.5, 0.8438, 1.0, 0.8125, 1.0, 0.8125, 0.5, 0.8125, 0.5, 0.8125, 1.0, 0.7812, 1.0, 0.7812, 0.5, 0.7812, 0.5, 0.7812, 1.0, 0.75, 1.0, 0.75, 0.5, 0.75, 0.5, 0.75, 1.0, 0.7188, 1.0, 0.7188, 0.5, 0.7188, 0.5, 0.7188, 1.0, 0.6875, 1.0, 0.6875, 0.5, 0.6875, 0.5, 0.6875, 1.0, 0.6562, 1.0, 0.6562, 0.5, 0.6562, 0.5, 0.6562, 1.0, 0.625, 1.0, 0.625, 0.5, 0.625, 0.5, 0.625, 1.0, 0.5938, 1.0, 0.5938, 0.5, 0.5938, 0.5, 0.5938, 1.0, 0.5625, 1.0, 0.5625, 0.5, 0.5625, 0.5, 0.5625, 1.0, 0.5312, 1.0, 0.5312, 0.5, 0.5312, 0.5, 0.5312, 1.0, 0.5, 1.0, 0.5, 0.5, 0.5, 0.5, 0.5, 1.0, 0.4688, 1.0, 0.4688, 0.5, 0.4688, 0.5, 0.4688, 1.0, 0.4375, 1.0, 0.4375, 0.5, 0.4375, 0.5, 0.4375, 1.0, 0.4062, 1.0, 0.4062, 0.5, 0.4062, 0.5, 0.4062, 1.0, 0.375, 1.0, 0.375, 0.5, 0.375, 0.5, 0.375, 1.0, 0.3438, 1.0, 0.3438, 0.5, 0.3438, 0.5, 0.3438, 1.0, 0.3125, 1.0, 0.3125, 0.5, 0.3125, 0.5, 0.3125, 1.0, 0.2812, 1.0, 0.2812, 0.5, 0.2812, 0.5, 0.2812, 1.0, 0.25, 1.0, 0.25, 0.5, 0.25, 0.5, 0.25, 1.0, 0.2188, 1.0, 0.2188, 0.5, 0.2188, 0.5, 0.2188, 1.0, 0.1875, 1.0, 0.1875, 0.5, 0.1875, 0.5, 0.1875, 1.0, 0.1562, 1.0, 0.1562, 0.5, 0.1562, 0.5, 0.1562, 1.0, 0.125, 1.0, 0.125, 0.5, 0.125, 0.5, 0.125, 1.0, 0.09375, 1.0, 0.09375, 0.5, 0.09375, 0.5, 0.09375, 1.0, 0.0625, 1.0, 0.0625, 0.5, 0.9688, 1.0, 0.0, 1.0, 0.5, 1.0, 0.5312, 1.0, 0.5625, 1.0, 0.5938, 1.0, 0.625, 1.0, 0.6562, 1.0, 0.6875, 1.0, 0.7188, 1.0, 0.75, 1.0, 0.7812, 1.0, 0.8125, 1.0, 0.8438, 1.0, 0.875, 1.0, 0.9062, 1.0, 0.9375, 1.0, 0.5, 1.0, 0.0, 1.0, 0.03125, 1.0, 0.0625, 1.0, 0.09375, 1.0, 0.125, 1.0, 0.1562, 1.0, 0.1875, 1.0, 0.2188, 1.0, 0.25, 1.0, 0.2812, 1.0, 0.3125, 1.0, 0.3438, 1.0, 0.375, 1.0, 0.4062, 1.0, 0.4375, 1.0, 0.4688, 1.0, 0.0625, 0.5, 0.0625, 1.0, 0.03125, 1.0, 0.03125, 0.5, 0.03125, 0.5, 0.03125, 1.0, 0.0, 1.0, 0.0, 0.5, 0.75, 0.49, 0.7968, 0.4854, 0.8418, 0.4717, 0.8833, 0.4496, 0.9197, 0.4197, 0.9496, 0.3833, 0.9717, 0.3418, 0.9854, 0.2968, 0.99, 0.25, 0.9854, 0.2032, 0.9717, 0.1582, 0.9496, 0.1167, 0.9197, 0.08029, 0.8833, 0.05045, 0.8418, 0.02827, 0.7968, 0.01461, 0.75, 0.01, 0.7032, 0.01461, 0.6582, 0.02827, 0.6167, 0.05045, 0.5803, 0.08029, 0.5504, 0.1167, 0.5283, 0.1582, 0.5146, 0.2032, 0.51, 0.25, 0.5146, 0.2968, 0.5283, 0.3418, 0.5504, 0.3833, 0.5803, 0.4197, 0.6167, 0.4496, 0.6582, 0.4717, 0.7032, 0.4854])
me_cube_006.use_remesh_fix_poles = True
me_cube_006.use_remesh_preserve_attributes = False
me_cube_006.use_mirror_vertex_groups = False
me_cube_006.update()
me_cube_009 = bpy.data.meshes.new('Cube.009')
me_cube_009.from_pydata([(42.27, -3.567, -11.9), (31.63, 0.2082, -11.9), (45.13, -9.463, 11.0), (31.63, -9.463, 11.0), (45.13, -20.15, -10.6), (38.44, -20.15, -10.6), (45.13, -20.14, 9.702), (45.12, -11.36, -11.9), (31.62, -11.36, -11.9), (31.63, -20.16, -11.9), (45.13, -20.16, -11.9), (31.63, -20.16, 11.0), (45.13, -20.16, 11.0), (38.43, -9.463, 24.83), (45.13, -22.14, 9.702), (31.63, -22.14, 9.702), (45.12, -11.36, 11.0), (31.62, -11.36, 11.0), (31.63, -9.463, 24.83), (31.63, -22.15, -10.6), (45.13, -9.463, 24.83), (45.13, -20.15, -9.6), (38.43, -11.36, -11.9), (38.43, 0.2082, -11.9), (38.43, -9.463, 11.0), (31.63, -20.14, 9.702), (31.63, -20.15, -10.6), (38.43, -11.36, 11.0), (38.43, -20.16, -11.9), (38.43, -20.16, 11.0), (38.43, -22.14, 9.702), (38.44, -22.15, -10.6), (38.43, -20.14, 9.702), (38.43, -11.65, 24.83), (42.27, -3.567, -14.14), (31.63, -11.65, 24.83), (45.13, -11.65, 24.83), (31.63, 0.2083, -14.14), (38.43, 0.2083, -14.14), (38.43, -11.65, 13.28), (38.43, -11.65, -14.14), (31.63, -11.65, 13.28), (45.13, -11.65, 13.28), (31.63, -11.65, -14.14), (45.13, -11.65, -14.14), (38.43, -23.65, 13.28), (38.43, -23.65, -14.14), (31.63, -23.65, 13.28), (45.13, -23.65, 13.28), (31.63, -23.65, -14.14), (45.13, -23.65, -14.14), (38.44, -21.14, -8.6), (31.63, -22.15, -9.6), (38.44, -22.15, -9.6), (38.44, -20.15, -9.6), (38.44, -21.14, -10.6), (31.63, -21.14, -10.6), (38.44, -21.14, -9.6), (45.13, -21.14, -9.6), (45.13, -22.15, -8.614), (31.63, -22.15, -8.614), (38.44, -22.15, -8.614), (45.13, -21.14, -8.6), (36.01, -16.36, 19.55), (38.13, -16.36, 21.67), (38.13, -16.36, 17.43), (40.25, -16.36, 19.55), (36.01, -3.795, 19.55), (38.13, -3.795, 21.67), (38.13, -3.795, 17.43), (40.25, -3.795, 19.55), (36.01, -4.016, -19.2), (38.13, -1.894, -19.2), (38.13, -6.137, -19.2), (40.25, -4.016, -19.2), (36.01, -4.016, -6.637), (38.13, -1.894, -6.637), (38.13, -6.137, -6.637), (40.25, -4.016, -6.637), (45.13, -23.65, -0.4255), (38.43, -23.65, -0.4255), (31.63, -23.65, -0.4255)], [(23, 38)], [(10, 28, 5, 4), (20, 13, 33, 36), (14, 30, 32, 6), (9, 26, 5, 28), (22, 7, 0, 23), (28, 10, 7, 22), (24, 27, 17, 3), (27, 29, 11, 17), (53, 31, 19, 52), (4, 5, 54, 21), (16, 12, 29, 27), (2, 16, 27, 24), (2, 24, 13, 20), (9, 28, 22, 8), (8, 22, 23, 1), (55, 57, 54, 5), (24, 3, 18, 13), (6, 32, 29, 12), (56, 55, 5, 26), (13, 18, 35, 33), (36, 33, 39, 42), (40, 43, 37, 38), (33, 35, 41, 39), (44, 40, 38, 34), (39, 41, 47, 45), (42, 39, 45, 48), (43, 40, 46, 49), (40, 44, 50, 46), (80, 46, 50, 79), (81, 49, 46, 80), (30, 15, 25, 32), (32, 25, 11, 29), (58, 57, 51, 62), (61, 53, 52, 60), (61, 51, 57, 53), (54, 57, 58, 21), (19, 31, 55, 56), (31, 53, 57, 55), (30, 61, 60, 15), (14, 59, 61, 30), (51, 61, 59, 62), (37, 1, 23, 0, 34, 38), (8, 1, 37, 43, 49, 81, 47, 41, 35, 18, 3, 17, 11, 25, 15, 60, 52, 19, 56, 26, 9), (0, 7, 10, 4, 21, 58, 62, 59, 14, 6, 12, 16, 2, 20, 36, 42, 48, 79, 50, 44, 34), (68, 64, 66, 70), (68, 67, 63, 64), (70, 69, 67, 68), (66, 65, 69, 70), (63, 67, 69, 65), (64, 63, 65, 66), (76, 78, 74, 72), (76, 72, 71, 75), (78, 76, 75, 77), (74, 78, 77, 73), (71, 73, 77, 75), (72, 74, 73, 71), (47, 81, 80, 45), (45, 80, 79, 48)])
_uv = me_cube_009.uv_layers.new(name='UVMap')
_uv.uv.foreach_set('vector', [0.375, 0.7934, 0.4843, 0.7934, 0.4843, 0.7355, 0.375, 0.7355, 0.375, 0.25, 0.4843, 0.25, 0.4843, 0.25, 0.375, 0.25, 0.375, 0.5147, 0.4843, 0.5147, 0.4843, 0.5147, 0.375, 0.5147, 0.625, 0.7934, 0.625, 0.7355, 0.4843, 0.7355, 0.4843, 0.7934, 0.4843, 0.9632, 0.375, 0.9632, 0.375, 1.0, 0.4843, 1.0, 0.4843, 0.7934, 0.375, 0.7934, 0.375, 0.9632, 0.4843, 0.9632, 0.4843, 0.25, 0.4843, 0.2868, 0.625, 0.2868, 0.625, 0.25, 0.4843, 0.2868, 0.4843, 0.4566, 0.625, 0.4566, 0.625, 0.2868, 0.4843, 0.7244, 0.4843, 0.7355, 0.625, 0.7355, 0.625, 0.7244, 0.375, 0.7355, 0.4843, 0.7355, 0.4843, 0.7355, 0.375, 0.7355, 0.375, 0.2868, 0.375, 0.4566, 0.4843, 0.4566, 0.4843, 0.2868, 0.375, 0.25, 0.375, 0.2868, 0.4843, 0.2868, 0.4843, 0.25, 0.375, 0.25, 0.4843, 0.25, 0.4843, 0.25, 0.375, 0.25, 0.625, 0.7934, 0.4843, 0.7934, 0.4843, 0.9632, 0.625, 0.9632, 0.625, 0.9632, 0.4843, 0.9632, 0.4843, 1.0, 0.625, 1.0, 0.4843, 0.7355, 0.4843, 0.7299, 0.4843, 0.7355, 0.4843, 0.7355, 0.4843, 0.25, 0.625, 0.25, 0.625, 0.25, 0.4843, 0.25, 0.375, 0.5147, 0.4843, 0.5147, 0.4843, 0.4566, 0.375, 0.4566, 0.625, 0.7355, 0.4843, 0.7355, 0.4843, 0.7355, 0.625, 0.7355, 0.4843, 0.25, 0.625, 0.25, 0.625, 0.25, 0.4843, 0.25, 0.375, 0.25, 0.4843, 0.25, 0.4843, 0.25, 0.375, 0.25, 0.4843, 1.0, 0.625, 1.0, 0.625, 1.0, 0.4843, 1.0, 0.4843, 0.25, 0.625, 0.25, 0.625, 0.25, 0.4843, 0.25, 0.375, 1.0, 0.4843, 1.0, 0.4843, 1.0, 0.375, 1.0, 0.4843, 0.25, 0.625, 0.25, 0.625, 0.25, 0.4843, 0.25, 0.375, 0.25, 0.4843, 0.25, 0.4843, 0.25, 0.375, 0.25, 0.625, 1.0, 0.4843, 1.0, 0.4843, 1.0, 0.625, 1.0, 0.4843, 1.0, 0.375, 1.0, 0.375, 1.0, 0.4843, 1.0, 0.4843, 0.625, 0.4843, 1.0, 0.375, 1.0, 0.375, 0.625, 0.625, 0.625, 0.625, 1.0, 0.4843, 1.0, 0.4843, 0.625, 0.4843, 0.5147, 0.625, 0.5147, 0.625, 0.5147, 0.4843, 0.5147, 0.4843, 0.5147, 0.625, 0.5147, 0.625, 0.4566, 0.4843, 0.4566, 0.375, 0.7299, 0.4843, 0.7299, 0.4843, 0.7299, 0.375, 0.7299, 0.4843, 0.7021, 0.4843, 0.7244, 0.625, 0.7244, 0.625, 0.7021, 0.4843, 0.7021, 0.4843, 0.7299, 0.4843, 0.7299, 0.4843, 0.7244, 0.4843, 0.7355, 0.4843, 0.7299, 0.375, 0.7299, 0.375, 0.7355, 0.625, 0.7355, 0.4843, 0.7355, 0.4843, 0.7355, 0.625, 0.7355, 0.4843, 0.7355, 0.4843, 0.7244, 0.4843, 0.7299, 0.4843, 0.7355, 0.4843, 0.5147, 0.4843, 0.7021, 0.625, 0.7021, 0.625, 0.5147, 0.375, 0.5147, 0.375, 0.7021, 0.4843, 0.7021, 0.4843, 0.5147, 0.4843, 0.7299, 0.4843, 0.7021, 0.375, 0.7021, 0.375, 0.7299, 0.625, 1.0, 0.625, 1.0, 0.4843, 1.0, 0.375, 1.0, 0.375, 1.0, 0.4843, 1.0, 0.625, 0.9632, 0.625, 1.0, 0.625, 1.0, 0.625, 1.0, 0.625, 1.0, 0.625, 0.625, 0.625, 0.25, 0.625, 0.25, 0.625, 0.25, 0.625, 0.25, 0.625, 0.25, 0.625, 0.2868, 0.625, 0.4566, 0.625, 0.5147, 0.625, 0.5147, 0.625, 0.7021, 0.625, 0.7244, 0.625, 0.7355, 0.625, 0.7355, 0.625, 0.7355, 0.625, 0.7934, 0.375, 1.0, 0.375, 0.9632, 0.375, 0.7934, 0.375, 0.7355, 0.375, 0.7355, 0.375, 0.7299, 0.375, 0.7299, 0.375, 0.7021, 0.375, 0.5147, 0.375, 0.5147, 0.375, 0.4566, 0.375, 0.2868, 0.375, 0.25, 0.375, 0.25, 0.375, 0.25, 0.375, 0.25, 0.375, 0.25, 0.375, 0.625, 0.375, 1.0, 0.375, 1.0, 0.375, 1.0, 0.375, 0.0, 0.625, 0.0, 0.625, 0.25, 0.375, 0.25, 0.375, 0.25, 0.625, 0.25, 0.625, 0.5, 0.375, 0.5, 0.375, 0.5, 0.625, 0.5, 0.625, 0.75, 0.375, 0.75, 0.375, 0.75, 0.625, 0.75, 0.625, 1.0, 0.375, 1.0, 0.125, 0.5, 0.375, 0.5, 0.375, 0.75, 0.125, 0.75, 0.625, 0.5, 0.875, 0.5, 0.875, 0.75, 0.625, 0.75, 0.375, 0.0, 0.375, 0.25, 0.625, 0.25, 0.625, 0.0, 0.375, 0.25, 0.375, 0.5, 0.625, 0.5, 0.625, 0.25, 0.375, 0.5, 0.375, 0.75, 0.625, 0.75, 0.625, 0.5, 0.375, 0.75, 0.375, 1.0, 0.625, 1.0, 0.625, 0.75, 0.125, 0.5, 0.125, 0.75, 0.375, 0.75, 0.375, 0.5, 0.625, 0.5, 0.625, 0.75, 0.875, 0.75, 0.875, 0.5, 0.625, 0.25, 0.625, 0.625, 0.4843, 0.625, 0.4843, 0.25, 0.4843, 0.25, 0.4843, 0.625, 0.375, 0.625, 0.375, 0.25])
me_cube_009.use_remesh_fix_poles = True
me_cube_009.use_remesh_preserve_attributes = False
me_cube_009.use_mirror_vertex_groups = False
me_cube_009.update()
me_cube_011 = bpy.data.meshes.new('Cube.011')
me_cube_011.from_pydata([(45.13, -9.463, -11.77), (31.63, -9.463, -11.77), (38.43, -9.463, 24.83), (31.63, -9.463, 24.83), (45.13, -9.463, 24.83), (38.43, -9.463, -11.77), (45.13, -9.463, -9.77), (38.43, -9.463, -9.77), (31.63, -9.463, -9.77), (42.27, -3.614, -11.77), (31.63, 0.1615, -11.77), (38.43, 0.1615, -11.77), (42.27, -3.614, -9.77), (38.43, 0.1615, -9.77), (31.63, 0.1615, -9.77), (31.63, -7.522, -9.77), (38.43, -7.522, -9.77), (45.13, -7.522, -9.77), (45.13, -7.522, -11.77), (38.43, -7.522, -11.77), (31.63, -7.522, -11.77), (31.63, -7.522, 24.81), (38.43, -7.522, 24.81), (45.13, -7.522, 24.81), (31.63, -9.463, 18.12), (45.13, -9.463, 18.12), (38.43, -9.463, 18.12), (38.43, -7.522, 18.11), (45.13, -7.522, 18.11), (31.63, -7.522, 18.11), (5.02, -9.463, -11.77), (5.02, -9.463, -9.77), (5.02, -7.522, -9.77), (5.02, -7.522, -11.77), (5.02, -9.463, 18.12), (5.02, -7.522, 18.11), (-5.02, -9.463, -11.77), (-5.02, -9.463, -9.77), (-5.02, -7.522, -9.77), (-5.02, -7.522, -11.77), (-5.02, -9.463, 18.12), (-5.02, -7.522, 18.11), (45.13, -9.463, 16.12), (38.43, -9.463, 16.12), (45.13, -7.522, 16.11), (31.63, -9.463, 16.12), (38.43, -7.522, 16.11), (31.63, -7.522, 16.11), (5.02, -9.463, 16.12), (5.02, -7.522, 16.11), (-5.02, -9.463, 16.12), (-5.02, -7.522, 16.11), (5.02, 7.522, -9.77), (5.02, 7.522, -11.77), (-5.02, 7.522, -9.77), (-5.02, 7.522, -11.77), (0.0, 1.652, -9.673), (-4.128e-06, 1.649, 16.01), (0.8262, 1.431, -9.673), (0.8244, 1.428, 16.01), (1.431, 0.8262, -9.673), (1.428, 0.8244, 16.01), (1.652, 4.768e-06, -9.673), (1.649, 4.768e-06, 16.01), (1.431, -0.8262, -9.673), (1.428, -0.8244, 16.01), (0.8262, -1.431, -9.673), (0.8244, -1.428, 16.01), (0.0, -1.652, -9.673), (-4.128e-06, -1.649, 16.01), (-0.8262, -1.431, -9.673), (-0.8244, -1.428, 16.01), (-1.431, -0.8262, -9.673), (-1.428, -0.8244, 16.01), (-1.652, 2.861e-06, -9.673), (-1.649, 2.861e-06, 16.01), (-1.431, 0.8262, -9.673), (-1.428, 0.8244, 16.01), (-0.8262, 1.431, -9.673), (-0.8244, 1.428, 16.01), (2.029, 3.515, 16.01), (-4.128e-06, 4.058, 16.01), (3.515, 2.029, 16.01), (4.058, 4.768e-06, 16.01), (3.515, -2.029, 16.01), (2.029, -3.515, 16.01), (-4.128e-06, -4.058, 16.01), (-2.029, -3.515, 16.01), (-3.515, -2.029, 16.01), (-4.058, 2.861e-06, 16.01), (-3.515, 2.029, 16.01), (-2.029, 3.515, 16.01), (0.0, 4.058, -9.673), (2.029, 3.515, -9.673), (3.515, 2.029, -9.673), (4.058, 4.768e-06, -9.673), (3.515, -2.029, -9.673), (2.029, -3.515, -9.673), (0.0, -4.058, -9.673), (-2.029, -3.515, -9.673), (-3.515, -2.029, -9.673), (-4.058, 2.861e-06, -9.673), (-3.515, 2.029, -9.673), (-2.029, 3.515, -9.673), (5.462, -3.6, 18.11), (2.528, 6.001, 18.11), (2.528, 6.001, 16.11), (5.462, -3.6, 16.11), (-4.968, 3.12, 16.11), (-4.968, 3.12, 18.11), (25.44, 2.505, 16.11), (25.44, 2.505, 18.11), (22.5, 12.11, 18.11), (22.5, 12.11, 16.11), (-9.85e-06, -7.522, 18.11), (-1.366e-05, -9.463, 18.12), (-5.722e-06, -9.463, -9.77), (-5.722e-06, -9.463, -11.77), (-5.722e-06, -7.522, -9.77), (-5.722e-06, -7.522, -11.77), (-9.85e-06, -7.522, 16.11), (-1.176e-05, -9.463, 16.12), (-5.722e-06, 7.522, -9.77), (-5.722e-06, 7.522, -11.77), (3.995, 1.2, 18.11), (3.995, 1.2, 16.11), (-5.003, -3.974, 18.11), (-4.985, -0.4272, 18.11), (23.97, 7.306, 18.11), (23.97, 7.306, 16.11), (25.26, -7.522, -11.77), (25.26, -9.463, -11.77), (25.26, -7.522, 18.11), (25.26, -9.463, 18.12), (25.26, -9.463, -9.77), (25.26, -7.522, -9.77), (25.26, -7.522, 16.11), (25.26, -9.463, 16.12), (-5.003, -3.974, 16.11), (-4.985, -0.4272, 16.11), (-1.22, 4.56, 16.11), (-1.22, 4.56, 18.11), (-0.4952, 0.3865, 16.11), (0.23, -3.787, 16.11), (-0.4952, 0.3865, 18.11), (0.23, -3.787, 18.11), (21.38, -7.522, -11.77), (21.38, -7.522, 18.11), (21.38, -7.522, -9.77), (21.38, -7.522, 16.11), (21.38, -9.463, 16.12), (21.61, 1.335, 18.11), (18.67, 10.94, 18.11), (18.67, 10.94, 16.11), (21.61, 1.335, 16.11), (20.14, 6.135, 16.11), (20.14, 6.135, 18.11), (21.38, -9.463, -11.77), (21.38, -9.463, 18.12), (21.38, -9.463, -9.77)], [], [(25, 4, 2, 26), (26, 2, 3, 24), (17, 16, 13, 12), (16, 15, 14, 13), (11, 13, 14, 10), (9, 12, 13, 11), (19, 18, 9, 11), (20, 19, 11, 10), (18, 17, 12, 9), (0, 6, 17, 18), (1, 5, 19, 20), (5, 0, 18, 19), (28, 27, 22, 23), (27, 29, 21, 22), (2, 22, 21, 3), (4, 23, 22, 2), (25, 28, 23, 4), (42, 44, 28, 25), (46, 47, 29, 27), (44, 46, 27, 28), (43, 26, 24, 45), (42, 25, 26, 43), (3, 21, 29, 24), (14, 15, 20, 10), (157, 146, 33, 30), (158, 147, 35, 34), (150, 158, 34, 48), (149, 148, 32, 49), (146, 148, 32, 33), (157, 159, 31, 30), (115, 114, 41, 40), (121, 115, 40, 50), (117, 116, 37, 36), (120, 118, 38, 51), (117, 119, 39, 36), (50, 40, 41, 51), (36, 37, 38, 39), (38, 39, 55, 54), (116, 121, 50, 37), (159, 150, 48, 31), (6, 42, 43, 7), (7, 43, 45, 8), (17, 16, 46, 44), (16, 15, 47, 46), (6, 17, 44, 42), (50, 51, 38, 37), (123, 122, 54, 55), (118, 38, 54, 122), (33, 32, 52, 53), (114, 115, 34, 35), (92, 81, 80, 93), (93, 80, 82, 94), (94, 82, 83, 95), (95, 83, 84, 96), (96, 84, 85, 97), (97, 85, 86, 98), (98, 86, 87, 99), (99, 87, 88, 100), (100, 88, 89, 101), (101, 89, 90, 102), (102, 90, 91, 103), (103, 91, 81, 92), (57, 59, 80, 81), (59, 61, 82, 80), (61, 63, 83, 82), (63, 65, 84, 83), (65, 67, 85, 84), (67, 69, 86, 85), (69, 71, 87, 86), (71, 73, 88, 87), (73, 75, 89, 88), (75, 77, 90, 89), (77, 79, 91, 90), (79, 57, 81, 91), (58, 56, 92, 93), (60, 58, 93, 94), (62, 60, 94, 95), (64, 62, 95, 96), (66, 64, 96, 97), (68, 66, 97, 98), (70, 68, 98, 99), (72, 70, 99, 100), (74, 72, 100, 101), (76, 74, 101, 102), (78, 76, 102, 103), (56, 78, 103, 92), (73, 71, 70, 72), (71, 69, 68, 70), (75, 73, 72, 74), (77, 75, 74, 76), (79, 77, 76, 78), (57, 79, 78, 56), (59, 57, 56, 58), (61, 59, 58, 60), (63, 61, 60, 62), (62, 64, 65, 63), (67, 65, 64, 66), (69, 67, 66, 68), (156, 128, 112, 152), (152, 112, 113, 153), (155, 129, 110, 154), (34, 115, 121, 48), (48, 121, 116, 31), (32, 118, 120, 49), (52, 122, 123, 53), (41, 126, 138, 51), (141, 140, 108, 109), (142, 140, 106, 125), (126, 127, 139, 138), (127, 109, 108, 139), (129, 113, 112, 128), (110, 129, 128, 111), (33, 119, 117, 30), (32, 118, 122, 52), (31, 116, 117, 30), (142, 143, 138, 139), (153, 113, 129, 155), (151, 111, 128, 156), (39, 119, 123, 55), (8, 45, 137, 134), (29, 47, 136, 132), (1, 8, 134, 131), (20, 15, 135, 130), (47, 15, 135, 136), (45, 24, 133, 137), (24, 29, 132, 133), (1, 20, 130, 131), (119, 33, 53, 123), (144, 141, 109, 127), (145, 144, 127, 126), (104, 124, 144, 145), (124, 105, 141, 144), (125, 107, 143, 142), (139, 108, 140, 142), (105, 106, 140, 141), (51, 138, 143, 120), (41, 114, 145, 126), (120, 143, 107, 49), (114, 35, 104, 145), (149, 49, 107, 154), (147, 151, 104, 35), (111, 132, 136, 110), (132, 111, 151, 147), (136, 149, 154, 110), (104, 151, 156, 124), (106, 153, 155, 125), (125, 155, 154, 107), (105, 152, 153, 106), (124, 156, 152, 105), (134, 137, 150, 159), (131, 134, 159, 157), (130, 135, 148, 146), (136, 135, 148, 149), (137, 133, 158, 150), (133, 132, 147, 158), (131, 130, 146, 157)])
_uv = me_cube_011.uv_layers.new(name='UVMap')
_uv.uv.foreach_set('vector', [0.375, 0.25, 0.375, 0.25, 0.4843, 0.25, 0.4843, 0.25, 0.4843, 0.25, 0.4843, 0.25, 0.625, 0.25, 0.625, 0.25, 0.375, 0.25, 0.4843, 0.25, 0.4843, 0.25, 0.375, 0.25, 0.4843, 0.25, 0.625, 0.25, 0.625, 0.25, 0.4843, 0.25, 0.4843, 0.25, 0.4843, 0.25, 0.625, 0.25, 0.625, 0.25, 0.375, 0.25, 0.375, 0.25, 0.4843, 0.25, 0.4843, 0.25, 0.0, 0.0, 0.0, 0.0, 0.0, 0.0, 0.0, 0.0, 0.0, 0.0, 0.0, 0.0, 0.0, 0.0, 0.0, 0.0, 0.0, 0.0, 0.0, 0.0, 0.0, 0.0, 0.0, 0.0, 0.0, 0.0, 0.0, 0.0, 0.0, 0.0, 0.0, 0.0, 0.0, 0.0, 0.0, 0.0, 0.0, 0.0, 0.0, 0.0, 0.0, 0.0, 0.0, 0.0, 0.0, 0.0, 0.0, 0.0, 0.375, 0.25, 0.4843, 0.25, 0.4843, 0.25, 0.375, 0.25, 0.4843, 0.25, 0.625, 0.25, 0.625, 0.25, 0.4843, 0.25, 0.4843, 0.25, 0.4843, 0.25, 0.625, 0.25, 0.625, 0.25, 0.375, 0.25, 0.375, 0.25, 0.4843, 0.25, 0.4843, 0.25, 0.2336, 0.1557, 0.2336, 0.1557, 0.375, 0.25, 0.375, 0.25, 0.1168, 0.07786, 0.1168, 0.07786, 0.2336, 0.1557, 0.2336, 0.1557, 0.4843, 0.25, 0.625, 0.25, 0.625, 0.25, 0.4843, 0.25, 0.375, 0.25, 0.4843, 0.25, 0.4843, 0.25, 0.375, 0.25, 0.4843, 0.25, 0.4843, 0.25, 0.625, 0.25, 0.625, 0.25, 0.375, 0.25, 0.375, 0.25, 0.4843, 0.25, 0.4843, 0.25, 0.625, 0.25, 0.625, 0.25, 0.625, 0.25, 0.625, 0.25, 0.625, 0.25, 0.625, 0.25, 0.0, 0.0, 0.625, 0.25, 0.0, 0.0, 0.0, 0.0, 0.0, 0.0, 0.0, 0.0, 0.625, 0.25, 0.625, 0.25, 0.625, 0.25, 0.625, 0.25, 0.625, 0.25, 0.625, 0.25, 0.625, 0.25, 0.625, 0.25, 0.625, 0.25, 0.625, 0.25, 0.625, 0.25, 0.625, 0.25, 0.0, 0.0, 0.625, 0.25, 0.625, 0.25, 0.0, 0.0, 0.0, 0.0, 0.0, 0.0, 0.0, 0.0, 0.0, 0.0, 0.625, 0.25, 0.625, 0.25, 0.625, 0.25, 0.625, 0.25, 0.625, 0.25, 0.625, 0.25, 0.625, 0.25, 0.625, 0.25, 0.0, 0.0, 0.0, 0.0, 0.0, 0.0, 0.0, 0.0, 0.625, 0.25, 0.625, 0.25, 0.625, 0.25, 0.625, 0.25, 0.0, 0.0, 0.0, 0.0, 0.0, 0.0, 0.0, 0.0, 0.625, 0.25, 0.625, 0.25, 0.625, 0.25, 0.625, 0.25, 0.0, 0.0, 0.0, 0.0, 0.625, 0.25, 0.0, 0.0, 0.625, 0.25, 0.0, 0.0, 0.0, 0.0, 0.625, 0.25, 0.625, 0.25, 0.625, 0.25, 0.625, 0.25, 0.625, 0.25, 0.625, 0.25, 0.625, 0.25, 0.625, 0.25, 0.625, 0.25, 0.375, 0.25, 0.375, 0.25, 0.4843, 0.25, 0.4843, 0.25, 0.4843, 0.25, 0.4843, 0.25, 0.625, 0.25, 0.625, 0.25, 0.375, 0.25, 0.4843, 0.25, 0.4843, 0.25, 0.375, 0.25, 0.4843, 0.25, 0.625, 0.25, 0.625, 0.25, 0.4843, 0.25, 0.0, 0.0, 0.0, 0.0, 0.1168, 0.07786, 0.1168, 0.07786, 0.625, 0.25, 0.625, 0.25, 0.625, 0.25, 0.0, 0.0, 0.0, 0.0, 0.625, 0.25, 0.625, 0.25, 0.0, 0.0, 0.625, 0.25, 0.625, 0.25, 0.625, 0.25, 0.625, 0.25, 0.0, 0.0, 0.625, 0.25, 0.625, 0.25, 0.0, 0.0, 0.625, 0.25, 0.625, 0.25, 0.625, 0.25, 0.625, 0.25, 1.0, 0.5, 1.0, 1.0, 0.9167, 1.0, 0.9167, 0.5, 0.9167, 0.5, 0.9167, 1.0, 0.8333, 1.0, 0.8333, 0.5, 0.8333, 0.5, 0.8333, 1.0, 0.75, 1.0, 0.75, 0.5, 0.75, 0.5, 0.75, 1.0, 0.6667, 1.0, 0.6667, 0.5, 0.6667, 0.5, 0.6667, 1.0, 0.5833, 1.0, 0.5833, 0.5, 0.5833, 0.5, 0.5833, 1.0, 0.5, 1.0, 0.5, 0.5, 0.5, 0.5, 0.5, 1.0, 0.4167, 1.0, 0.4167, 0.5, 0.4167, 0.5, 0.4167, 1.0, 0.3333, 1.0, 0.3333, 0.5, 0.3333, 0.5, 0.3333, 1.0, 0.25, 1.0, 0.25, 0.5, 0.25, 0.5, 0.25, 1.0, 0.1667, 1.0, 0.1667, 0.5, 0.1667, 0.5, 0.1667, 1.0, 0.08333, 1.0, 0.08333, 0.5, 0.08333, 0.5, 0.08333, 1.0, 7.451e-08, 1.0, 7.451e-08, 0.5, 0.4268, 1.0, 0.5277, 1.0, 0.9167, 1.0, 7.451e-08, 1.0, 0.5277, 1.0, 0.5883, 1.0, 0.8333, 1.0, 0.9167, 1.0, 0.5883, 1.0, 0.6016, 1.0, 0.75, 1.0, 0.8333, 1.0, 0.6016, 1.0, 0.582, 1.0, 0.6667, 1.0, 0.75, 1.0, 0.582, 1.0, 0.5444, 1.0, 0.5833, 1.0, 0.6667, 1.0, 0.5444, 1.0, 0.5, 1.0, 0.5, 1.0, 0.5833, 1.0, 0.5, 1.0, 0.4556, 1.0, 0.4167, 1.0, 0.5, 1.0, 0.4556, 1.0, 0.418, 1.0, 0.3333, 1.0, 0.4167, 1.0, 0.418, 1.0, 0.3984, 1.0, 0.25, 1.0, 0.3333, 1.0, 0.3984, 1.0, 0.3654, 1.0, 0.1667, 1.0, 0.25, 1.0, 0.3654, 1.0, 0.3667, 1.0, 0.08333, 1.0, 0.1667, 1.0, 0.3667, 1.0, 0.4268, 1.0, 7.451e-08, 1.0, 0.08333, 1.0, 0.5279, 0.5, 0.4266, 0.5, 7.451e-08, 0.5, 0.9167, 0.5, 0.5886, 0.5, 0.5279, 0.5, 0.9167, 0.5, 0.8333, 0.5, 0.6018, 0.5, 0.5886, 0.5, 0.8333, 0.5, 0.75, 0.5, 0.5821, 0.5, 0.6018, 0.5, 0.75, 0.5, 0.6667, 0.5, 0.5445, 0.5, 0.5821, 0.5, 0.6667, 0.5, 0.5833, 0.5, 0.5, 0.5, 0.5445, 0.5, 0.5833, 0.5, 0.5, 0.5, 0.4555, 0.5, 0.5, 0.5, 0.5, 0.5, 0.4167, 0.5, 0.4179, 0.5, 0.4555, 0.5, 0.4167, 0.5, 0.3333, 0.5, 0.3982, 0.5, 0.4179, 0.5, 0.3333, 0.5, 0.25, 0.5, 0.365, 0.5, 0.3982, 0.5, 0.25, 0.5, 0.1667, 0.5, 0.3664, 0.5, 0.365, 0.5, 0.1667, 0.5, 0.08333, 0.5, 0.4266, 0.5, 0.3664, 0.5, 0.08333, 0.5, 7.451e-08, 0.5, 0.418, 1.0, 0.4556, 1.0, 0.4555, 0.5, 0.4179, 0.5, 0.4556, 1.0, 0.5, 1.0, 0.5, 0.5, 0.4555, 0.5, 0.3984, 1.0, 0.418, 1.0, 0.4179, 0.5, 0.3982, 0.5, 0.3654, 1.0, 0.3984, 1.0, 0.3982, 0.5, 0.365, 0.5, 0.3667, 1.0, 0.3654, 1.0, 0.365, 0.5, 0.3664, 0.5, 0.4268, 1.0, 0.3667, 1.0, 0.3664, 0.5, 0.4266, 0.5, 0.5277, 1.0, 0.4268, 1.0, 0.4266, 0.5, 0.5279, 0.5, 0.5883, 1.0, 0.5277, 1.0, 0.5279, 0.5, 0.5886, 0.5, 0.6016, 1.0, 0.5883, 1.0, 0.5886, 0.5, 0.6018, 0.5, 0.6018, 0.5, 0.5821, 0.5, 0.582, 1.0, 0.6016, 1.0, 0.5444, 1.0, 0.582, 1.0, 0.5821, 0.5, 0.5445, 0.5, 0.5, 1.0, 0.5444, 1.0, 0.5445, 0.5, 0.5, 0.5, 0.625, 0.25, 0.625, 0.25, 0.625, 0.25, 0.625, 0.25, 0.625, 0.25, 0.625, 0.25, 0.625, 0.25, 0.625, 0.25, 0.625, 0.25, 0.625, 0.25, 0.625, 0.25, 0.625, 0.25, 0.625, 0.25, 0.625, 0.25, 0.625, 0.25, 0.625, 0.25, 0.625, 0.25, 0.625, 0.25, 0.625, 0.25, 0.625, 0.25, 0.625, 0.25, 0.625, 0.25, 0.625, 0.25, 0.625, 0.25, 0.625, 0.25, 0.625, 0.25, 0.0, 0.0, 0.0, 0.0, 0.625, 0.25, 0.4167, 0.1667, 0.4167, 0.1667, 0.625, 0.25, 0.3125, 0.125, 0.3125, 0.125, 0.0, 0.0, 0.0, 0.0, 0.4167, 0.1667, 0.3125, 0.125, 0.625, 0.25, 0.625, 0.25, 0.4167, 0.1667, 0.2083, 0.08333, 0.2083, 0.08333, 0.4167, 0.1667, 0.2083, 0.08333, 0.0, 0.0, 0.0, 0.0, 0.2083, 0.08333, 0.625, 0.25, 0.625, 0.25, 0.625, 0.25, 0.625, 0.25, 0.625, 0.25, 0.625, 0.25, 0.625, 0.25, 0.625, 0.25, 0.0, 0.0, 0.0, 0.0, 0.0, 0.0, 0.0, 0.0, 0.625, 0.25, 0.625, 0.25, 0.625, 0.25, 0.625, 0.25, 0.0, 0.0, 0.0, 0.0, 0.0, 0.0, 0.0, 0.0, 0.4167, 0.1667, 0.5208, 0.2083, 0.4167, 0.1667, 0.2083, 0.08333, 0.625, 0.25, 0.625, 0.25, 0.625, 0.25, 0.625, 0.25, 0.625, 0.25, 0.625, 0.25, 0.625, 0.25, 0.625, 0.25, 0.0, 0.0, 0.0, 0.0, 0.0, 0.0, 0.0, 0.0, 0.625, 0.25, 0.625, 0.25, 0.625, 0.25, 0.625, 0.25, 0.625, 0.25, 0.625, 0.25, 0.625, 0.25, 0.625, 0.25, 0.0, 0.0, 0.0, 0.0, 0.0, 0.0, 0.0, 0.0, 0.0, 0.0, 0.625, 0.25, 0.625, 0.25, 0.0, 0.0, 0.625, 0.25, 0.625, 0.25, 0.625, 0.25, 0.625, 0.25, 0.625, 0.25, 0.625, 0.25, 0.625, 0.25, 0.625, 0.25, 0.625, 0.25, 0.625, 0.25, 0.625, 0.25, 0.625, 0.25, 0.0, 0.0, 0.0, 0.0, 0.0, 0.0, 0.0, 0.0, 0.0, 0.0, 0.0, 0.0, 0.0, 0.0, 0.0, 0.0, 0.4167, 0.1667, 0.3125, 0.125, 0.0, 0.0, 0.2083, 0.08333, 0.5208, 0.2083, 0.4167, 0.1667, 0.2083, 0.08333, 0.4167, 0.1667, 0.625, 0.25, 0.625, 0.25, 0.4167, 0.1667, 0.5208, 0.2083, 0.625, 0.25, 0.625, 0.25, 0.3125, 0.125, 0.4167, 0.1667, 0.625, 0.25, 0.625, 0.25, 0.5208, 0.2083, 0.4167, 0.1667, 0.2083, 0.08333, 0.0, 0.0, 0.3125, 0.125, 0.4167, 0.1667, 0.625, 0.25, 0.625, 0.25, 0.3125, 0.125, 0.3125, 0.125, 0.625, 0.25, 0.4167, 0.1667, 0.5208, 0.2083, 0.625, 0.25, 0.625, 0.25, 0.625, 0.25, 0.5208, 0.2083, 0.4167, 0.1667, 0.625, 0.25, 0.5208, 0.2083, 0.625, 0.25, 0.625, 0.25, 0.625, 0.25, 0.625, 0.25, 0.625, 0.25, 0.5208, 0.2083, 0.625, 0.25, 0.625, 0.25, 0.625, 0.25, 0.625, 0.25, 0.625, 0.25, 0.625, 0.25, 0.625, 0.25, 0.625, 0.25, 0.625, 0.25, 0.625, 0.25, 0.625, 0.25, 0.625, 0.25, 0.625, 0.25, 0.625, 0.25, 0.625, 0.25, 0.625, 0.25, 0.625, 0.25, 0.625, 0.25, 0.625, 0.25, 0.625, 0.25, 0.625, 0.25, 0.625, 0.25, 0.625, 0.25, 0.625, 0.25, 0.625, 0.25, 0.625, 0.25, 0.625, 0.25, 0.625, 0.25, 0.625, 0.25, 0.625, 0.25, 0.625, 0.25, 0.625, 0.25, 0.625, 0.25, 0.625, 0.25, 0.625, 0.25, 0.625, 0.25, 0.625, 0.25, 0.625, 0.25, 0.625, 0.25, 0.625, 0.25, 0.625, 0.25, 0.625, 0.25, 0.625, 0.25, 0.625, 0.25, 0.0, 0.0, 0.0, 0.0, 0.0, 0.0, 0.0, 0.0, 0.0, 0.0, 0.625, 0.25, 0.625, 0.25, 0.0, 0.0, 0.625, 0.25, 0.625, 0.25, 0.625, 0.25, 0.625, 0.25, 0.625, 0.25, 0.625, 0.25, 0.625, 0.25, 0.625, 0.25, 0.625, 0.25, 0.625, 0.25, 0.625, 0.25, 0.625, 0.25, 0.0, 0.0, 0.0, 0.0, 0.0, 0.0, 0.0, 0.0])
me_cube_011.use_remesh_fix_poles = True
me_cube_011.use_remesh_preserve_attributes = False
me_cube_011.use_mirror_vertex_groups = False
me_cube_011.update()
me_cube_012 = bpy.data.meshes.new('Cube.012')
me_cube_012.from_pydata([(6.265e-06, 1.649, -38.48), (0.8244, 1.428, -38.48), (1.428, 0.8244, -38.48), (1.649, 4.768e-06, -38.48), (1.428, -0.8244, -38.48), (0.8244, -1.428, -38.48), (6.265e-06, -1.649, -38.48), (-0.8244, -1.428, -38.48), (-1.428, -0.8244, -38.48), (-1.649, 2.861e-06, -38.48), (-1.428, 0.8244, -38.48), (-0.8244, 1.428, -38.48), (0.0, 1.649, 18.97), (0.8244, 1.428, 18.97), (1.428, 0.8244, 18.97), (1.649, 4.768e-06, 18.97), (1.428, -0.8244, 18.97), (0.8244, -1.428, 18.97), (0.0, -1.649, 18.97), (-0.8244, -1.428, 18.97), (-1.428, -0.8244, 18.97), (-1.649, 2.861e-06, 18.97), (-1.428, 0.8244, 18.97), (-0.8244, 1.428, 18.97), (-19.78, 7.542, -38.48), (-18.96, 7.321, -38.48), (-18.36, 6.718, -38.48), (-18.14, 5.893, -38.48), (-18.36, 5.069, -38.48), (-18.96, 4.465, -38.48), (-19.78, 4.244, -38.48), (-20.61, 4.465, -38.48), (-21.21, 5.069, -38.48), (-21.43, 5.893, -38.48), (-21.21, 6.718, -38.48), (-20.61, 7.321, -38.48), (-19.78, 7.542, 18.97), (-18.96, 7.321, 18.97), (-18.36, 6.718, 18.97), (-18.14, 5.893, 18.97), (-18.36, 5.069, 18.97), (-18.96, 4.465, 18.97), (-19.78, 4.244, 18.97), (-20.61, 4.465, 18.97), (-21.21, 5.069, 18.97), (-21.43, 5.893, 18.97), (-21.21, 6.718, 18.97), (-20.61, 7.321, 18.97)], [], [(2, 1, 13, 14), (9, 8, 20, 21), (6, 5, 17, 18), (3, 2, 14, 15), (10, 9, 21, 22), (7, 6, 18, 19), (4, 3, 15, 16), (11, 10, 22, 23), (1, 0, 12, 13), (8, 7, 19, 20), (5, 4, 16, 17), (0, 11, 23, 12), (13, 12, 23, 22, 21, 20, 19, 18, 17, 16, 15, 14), (1, 2, 3, 4, 5, 6, 7, 8, 9, 10, 11, 0), (26, 25, 37, 38), (33, 32, 44, 45), (30, 29, 41, 42), (27, 26, 38, 39), (34, 33, 45, 46), (31, 30, 42, 43), (28, 27, 39, 40), (35, 34, 46, 47), (25, 24, 36, 37), (32, 31, 43, 44), (29, 28, 40, 41), (24, 35, 47, 36), (37, 36, 47, 46, 45, 44, 43, 42, 41, 40, 39, 38), (25, 26, 27, 28, 29, 30, 24), (30, 31, 32, 33, 34, 35, 24)])
_uv = me_cube_012.uv_layers.new(name='UVMap')
_uv.uv.foreach_set('vector', [0.0, 0.0, 0.0, 0.0, 0.0, 0.0, 0.0, 0.0, 0.0, 0.0, 0.0, 0.0, 0.0, 0.0, 0.0, 0.0, 0.0, 0.0, 0.0, 0.0, 0.0, 0.0, 0.0, 0.0, 0.0, 0.0, 0.0, 0.0, 0.0, 0.0, 0.0, 0.0, 0.0, 0.0, 0.0, 0.0, 0.0, 0.0, 0.0, 0.0, 0.0, 0.0, 0.0, 0.0, 0.0, 0.0, 0.0, 0.0, 0.0, 0.0, 0.0, 0.0, 0.0, 0.0, 0.0, 0.0, 0.0, 0.0, 0.0, 0.0, 0.0, 0.0, 0.0, 0.0, 0.0, 0.0, 0.0, 0.0, 0.0, 0.0, 0.0, 0.0, 0.0, 0.0, 0.0, 0.0, 0.0, 0.0, 0.0, 0.0, 0.0, 0.0, 0.0, 0.0, 0.0, 0.0, 0.0, 0.0, 0.0, 0.0, 0.0, 0.0, 0.0, 0.0, 0.0, 0.0, 0.0, 0.0, 0.0, 0.0, 0.0, 0.0, 0.0, 0.0, 0.0, 0.0, 0.0, 0.0, 0.0, 0.0, 0.0, 0.0, 0.0, 0.0, 0.0, 0.0, 0.0, 0.0, 0.0, 0.0, 0.0, 0.0, 0.0, 0.0, 0.0, 0.0, 0.0, 0.0, 0.0, 0.0, 0.0, 0.0, 0.0, 0.0, 0.0, 0.0, 0.0, 0.0, 0.0, 0.0, 0.0, 0.0, 0.0, 0.0, 0.0, 0.0, 0.0, 0.0, 0.0, 0.0, 0.0, 0.0, 0.0, 0.0, 0.0, 0.0, 0.0, 0.0, 0.0, 0.0, 0.0, 0.0, 0.0, 0.0, 0.0, 0.0, 0.0, 0.0, 0.0, 0.0, 0.0, 0.0, 0.0, 0.0, 0.0, 0.0, 0.0, 0.0, 0.0, 0.0, 0.0, 0.0, 0.0, 0.0, 0.0, 0.0, 0.0, 0.0, 0.0, 0.0, 0.0, 0.0, 0.0, 0.0, 0.0, 0.0, 0.0, 0.0, 0.0, 0.0, 0.0, 0.0, 0.0, 0.0, 0.0, 0.0, 0.0, 0.0, 0.0, 0.0, 0.0, 0.0, 0.0, 0.0, 0.0, 0.0, 0.0, 0.0, 0.0, 0.0, 0.0, 0.0, 0.0, 0.0, 0.0, 0.0, 0.0, 0.0, 0.0, 0.0, 0.0, 0.0, 0.0, 0.0, 0.0, 0.0, 0.0, 0.0, 0.0, 0.0, 0.0, 0.0, 0.0, 0.0, 0.0, 0.0, 0.0, 0.0, 0.0, 0.0, 0.0, 0.0, 0.0, 0.0, 0.0, 0.0, 0.0, 0.0, 0.0, 0.0, 0.0, 0.0, 0.0, 0.0, 0.0, 0.0, 0.0, 0.0, 0.0, 0.0, 0.0, 0.0, 0.0, 0.0, 0.0, 0.0, 0.0, 0.0, 0.0, 0.0, 0.0, 0.0, 0.0, 0.0, 0.0, 0.0, 0.0, 0.0, 0.0, 0.0, 0.0, 0.0])
me_cube_012.use_remesh_fix_poles = True
me_cube_012.use_remesh_preserve_attributes = False
me_cube_012.use_mirror_vertex_groups = False
me_cube_012.update()
me_cube_013 = bpy.data.meshes.new('Cube.013')
me_cube_013.from_pydata([(44.9, 85.75, 12.15), (31.55, 85.75, 12.15), (44.9, 85.75, -10.35), (31.55, 85.75, -10.35), (44.9, 97.25, 12.15), (31.55, 97.25, 12.15), (44.9, 97.25, -10.35), (31.55, 97.25, -10.35), (31.55, 85.75, 12.15), (31.55, 85.75, -10.35), (31.55, 97.25, -10.35), (31.55, 97.25, 12.15), (31.55, 84.75, 13.2), (31.55, 84.75, -11.4), (31.55, 98.26, -11.4), (31.55, 98.26, 13.2), (-10.42, 84.75, 5.45), (-10.42, 84.75, -3.647), (-10.42, 98.26, -3.647), (-10.42, 98.26, 5.45), (44.9, 87.46, 12.15), (31.54, 86.75, 13.2), (31.54, 87.46, -10.35), (31.54, 87.46, 12.15), (31.54, 86.75, -11.4), (31.54, 87.46, 12.15), (-10.42, 95.91, 5.45), (-10.42, 95.91, -3.647), (31.55, 95.91, 13.2), (31.55, 95.91, -11.4), (31.55, 95.26, 12.15), (31.55, 95.26, -10.35), (31.55, 95.26, 12.15), (44.9, 95.26, 12.15), (31.55, 95.26, -10.35), (44.9, 95.26, -10.35), (44.9, 85.74, -9.049), (31.55, 85.74, -9.049), (44.9, 97.24, -9.049), (31.55, 97.24, -9.049), (31.55, 85.74, -9.049), (31.55, 97.24, -9.049), (31.55, 84.74, -9.976), (31.55, 98.25, -9.976), (-10.42, 84.74, -3.121), (-10.42, 98.25, -3.121), (-10.42, 86.75, -3.646), (44.9, 87.46, -10.35), (44.9, 95.24, -9.049), (-10.42, 95.9, -3.121), (-10.42, 86.75, 5.451), (31.54, 87.46, -10.35), (44.9, 87.45, -9.048), (-10.42, 86.74, -3.12), (44.91, 85.75, 10.85), (31.55, 97.25, 10.85), (31.55, 97.25, 10.85), (31.55, 98.25, 11.78), (-10.41, 98.25, 4.925), (44.91, 95.25, 10.85), (-10.41, 95.91, 4.925), (31.55, 85.75, 10.85), (44.91, 97.25, 10.85), (31.55, 85.75, 10.85), (31.55, 84.74, 11.78), (-10.41, 84.74, 4.925), (44.91, 87.45, 10.85), (-10.42, 86.75, 4.926), (39.06, 87.46, 12.15), (39.06, 85.75, 12.15), (39.06, 85.75, -10.35), (39.06, 97.25, -10.35), (39.06, 97.25, 12.15), (39.06, 87.46, -10.35), (39.06, 95.26, 12.15), (39.06, 95.26, -10.35), (39.06, 85.74, -9.049), (39.06, 97.24, -9.049), (39.07, 85.75, 10.85), (39.07, 97.25, 10.85), (31.55, 95.26, -9.849), (31.55, 97.25, -9.849), (39.06, 97.25, -9.849), (39.06, 95.26, -9.849), (31.55, 96.74, -9.056), (39.06, 96.74, -9.056), (31.55, 96.75, -9.856), (39.06, 96.75, -9.856), (0.5518, 98.26, -11.4), (0.5517, 98.26, 13.2), (0.5517, 84.75, 13.2), (0.5518, 84.75, -11.4), (0.5517, 95.91, 13.2), (0.5518, 95.91, -11.4), (0.552, 84.74, -9.976), (0.552, 98.25, -9.976), (0.5477, 86.75, 13.2), (0.5477, 86.75, -11.4), (0.5567, 98.25, 11.78), (0.5567, 84.74, 11.78), (31.55, 85.74, 0.9021), (44.91, 97.24, 0.9021), (31.55, 85.74, 0.9021), (31.55, 84.74, 0.9028), (-10.42, 84.74, 0.9027), (44.91, 85.74, 0.9021), (31.55, 97.24, 0.9021), (31.55, 97.24, 0.9021), (31.55, 98.25, 0.9028), (-10.42, 98.25, 0.9027), (44.91, 95.25, 0.9021), (-10.42, 95.9, 0.9027), (44.9, 87.45, 0.9034), (-10.42, 86.74, 0.9039), (39.07, 97.24, 0.9021), (39.07, 85.74, 0.9021), (0.5544, 84.74, 0.9027), (0.5544, 98.25, 0.9027), (-6.866e-05, 102.4, 40.45), (-6.866e-05, 112.4, 40.45), (-7.8, 102.4, 39.68), (-7.8, 112.4, 39.68), (-15.3, 102.4, 37.41), (-15.3, 112.4, 37.41), (-22.21, 102.4, 33.71), (-22.21, 112.4, 33.71), (-28.27, 102.4, 28.74), (-28.27, 112.4, 28.74), (-33.24, 102.4, 22.68), (-33.24, 112.4, 22.68), (-36.94, 102.4, 15.77), (-36.94, 112.4, 15.77), (-39.21, 102.4, 8.27), (-39.21, 112.4, 8.27), (-39.98, 102.4, 0.4699), (-39.98, 112.4, 0.4699), (-39.21, 102.4, -7.33), (-39.21, 112.4, -7.33), (-36.94, 102.4, -14.83), (-36.94, 112.4, -14.83), (-33.24, 102.4, -21.74), (-33.24, 112.4, -21.74), (-28.27, 102.4, -27.8), (-28.27, 112.4, -27.8), (-22.21, 102.4, -32.77), (-22.21, 112.4, -32.77), (-15.3, 102.4, -36.47), (-15.3, 112.4, -36.47), (-7.8, 102.4, -38.74), (-7.8, 112.4, -38.74), (7.629e-05, 102.4, -39.51), (7.629e-05, 112.4, -39.51), (7.8, 102.4, -38.74), (7.8, 112.4, -38.74), (15.3, 102.4, -36.47), (15.3, 112.4, -36.47), (22.21, 102.4, -32.77), (22.21, 112.4, -32.77), (28.27, 102.4, -27.8), (28.27, 112.4, -27.8), (33.24, 102.4, -21.74), (33.24, 112.4, -21.74), (36.94, 102.4, -14.83), (36.94, 112.4, -14.83), (39.21, 102.4, -7.33), (39.21, 112.4, -7.33), (39.98, 102.4, 0.4701), (39.98, 112.4, 0.4701), (39.21, 102.4, 8.27), (39.21, 112.4, 8.27), (36.94, 102.4, 15.77), (36.94, 112.4, 15.77), (33.24, 102.4, 22.68), (33.24, 112.4, 22.68), (28.27, 102.4, 28.74), (28.27, 112.4, 28.74), (22.21, 102.4, 33.71), (22.21, 112.4, 33.71), (15.3, 102.4, 37.41), (15.3, 112.4, 37.41), (7.8, 102.4, 39.68), (7.8, 112.4, 39.68)], [], [(72, 5, 32, 74), (8, 23, 21, 12), (81, 41, 84, 86), (54, 66, 20, 0), (76, 37, 3, 70), (32, 5, 11, 30), (59, 62, 4, 33), (51, 3, 9, 22), (41, 10, 14, 43), (39, 7, 10, 41), (61, 1, 8, 63), (95, 88, 18, 45), (30, 11, 15, 28), (22, 9, 13, 24), (63, 8, 12, 64), (67, 65, 16, 50), (92, 89, 19, 26), (97, 91, 17, 46), (75, 71, 6, 35), (99, 90, 16, 65), (79, 55, 5, 72), (90, 96, 50, 16), (27, 46, 53, 49), (93, 97, 46, 27), (1, 25, 23, 8), (25, 32, 30, 23), (66, 59, 33, 20), (7, 34, 31, 10), (23, 30, 28, 21), (10, 31, 29, 14), (58, 60, 26, 19), (96, 92, 26, 50), (88, 93, 27, 18), (68, 69, 0, 20), (74, 68, 20, 33), (18, 27, 49, 45), (47, 35, 48, 52), (2, 47, 52, 36), (91, 94, 44, 17), (46, 17, 44, 53), (9, 40, 42, 13), (117, 95, 45, 109), (3, 37, 40, 9), (106, 39, 41, 107), (107, 41, 43, 108), (35, 6, 38, 48), (115, 100, 37, 76), (70, 3, 51, 73), (73, 51, 34, 75), (60, 67, 50, 26), (31, 22, 24, 29), (34, 51, 22, 31), (111, 113, 67, 60), (69, 1, 61, 78), (11, 56, 57, 15), (5, 55, 56, 11), (89, 98, 58, 19), (109, 111, 60, 58), (112, 110, 59, 66), (114, 106, 55, 79), (116, 99, 65, 104), (113, 104, 65, 67), (102, 63, 64, 103), (100, 61, 63, 102), (110, 101, 62, 59), (105, 112, 66, 54), (101, 114, 79, 62), (0, 69, 78, 54), (47, 73, 75, 35), (2, 70, 73, 47), (105, 115, 76, 36), (32, 25, 68, 74), (25, 1, 69, 68), (62, 79, 72, 4), (71, 75, 83, 82), (36, 76, 70, 2), (6, 71, 77, 38), (4, 72, 74, 33), (86, 87, 83, 80), (75, 34, 80, 83), (34, 7, 81, 80), (84, 85, 87, 86), (41, 77, 85, 84), (77, 82, 87, 85), (103, 64, 99, 116), (15, 57, 98, 89), (108, 43, 95, 117), (13, 42, 94, 91), (14, 29, 93, 88), (21, 28, 92, 96), (29, 24, 97, 93), (12, 21, 96, 90), (64, 12, 90, 99), (24, 13, 91, 97), (28, 15, 89, 92), (43, 14, 88, 95), (57, 108, 117, 98), (42, 103, 116, 94), (54, 78, 115, 105), (38, 77, 114, 101), (36, 52, 112, 105), (48, 38, 101, 110), (37, 100, 102, 40), (40, 102, 103, 42), (53, 44, 104, 113), (94, 116, 104, 44), (77, 39, 106, 114), (52, 48, 110, 112), (45, 49, 111, 109), (49, 53, 113, 111), (78, 61, 100, 115), (56, 107, 108, 57), (55, 106, 107, 56), (98, 117, 109, 58), (118, 119, 121, 120), (120, 121, 123, 122), (122, 123, 125, 124), (124, 125, 127, 126), (126, 127, 129, 128), (128, 129, 131, 130), (130, 131, 133, 132), (132, 133, 135, 134), (134, 135, 137, 136), (136, 137, 139, 138), (138, 139, 141, 140), (140, 141, 143, 142), (142, 143, 145, 144), (144, 145, 147, 146), (146, 147, 149, 148), (148, 149, 151, 150), (150, 151, 153, 152), (152, 153, 155, 154), (154, 155, 157, 156), (156, 157, 159, 158), (158, 159, 161, 160), (160, 161, 163, 162), (162, 163, 165, 164), (164, 165, 167, 166), (166, 167, 169, 168), (168, 169, 171, 170), (170, 171, 173, 172), (172, 173, 175, 174), (174, 175, 177, 176), (176, 177, 179, 178), (121, 119, 151, 149, 147, 145, 143, 141, 139, 137, 135, 133, 131, 129, 127, 125, 123), (151, 119, 181, 179, 177, 175, 173, 171, 169, 167, 165, 163, 161, 159, 157, 155, 153), (178, 179, 181, 180), (180, 181, 119, 118), (118, 120, 122, 124, 126, 128, 130, 132, 134, 136, 138, 140, 142, 144, 146, 148, 150, 152, 154, 156, 158, 160, 162, 164, 166, 168, 170, 172, 174, 176, 178, 180)])
_uv = me_cube_013.uv_layers.new(name='UVMap')
_uv.uv.foreach_set('vector', [0.4843, 0.75, 0.625, 0.75, 0.625, 0.7934, 0.4843, 0.7934, 0.625, 1.0, 0.625, 0.9632, 0.625, 0.9632, 0.625, 1.0, 0.0, 0.0, 0.0, 0.0, 0.0, 0.0, 0.0, 0.0, 0.125, 0.7355, 0.1618, 0.7355, 0.1618, 0.75, 0.125, 0.75, 0.4843, 0.2353, 0.625, 0.2353, 0.625, 0.25, 0.4843, 0.25, 0.625, 0.7934, 0.625, 0.75, 0.625, 0.75, 0.625, 0.7934, 0.3316, 0.7355, 0.375, 0.7355, 0.375, 0.75, 0.3316, 0.75, 0.625, 0.2868, 0.625, 0.25, 0.625, 0.25, 0.625, 0.2868, 0.625, 0.5147, 0.625, 0.5, 0.625, 0.5, 0.625, 0.5147, 0.625, 0.5147, 0.625, 0.5, 0.625, 0.5, 0.625, 0.5147, 0.625, 0.01453, 0.625, 0.0, 0.625, 0.0, 0.625, 0.01453, 0.625, 0.5147, 0.625, 0.5, 0.625, 0.5, 0.625, 0.5147, 0.625, 0.7934, 0.625, 0.75, 0.625, 0.75, 0.625, 0.7934, 0.625, 0.2868, 0.625, 0.25, 0.625, 0.25, 0.625, 0.2868, 0.625, 0.01453, 0.625, 0.0, 0.625, 0.0, 0.625, 0.01453, 0.8382, 0.7355, 0.875, 0.7355, 0.875, 0.75, 0.8382, 0.75, 0.625, 0.7934, 0.625, 0.75, 0.625, 0.75, 0.625, 0.7934, 0.625, 0.2868, 0.625, 0.25, 0.625, 0.25, 0.625, 0.2868, 0.4843, 0.4566, 0.4843, 0.5, 0.375, 0.5, 0.375, 0.4566, 0.625, 0.01453, 0.625, 0.0, 0.625, 0.0, 0.625, 0.01453, 0.4843, 0.7355, 0.625, 0.7355, 0.625, 0.75, 0.4843, 0.75, 0.625, 1.0, 0.625, 0.9632, 0.625, 0.9632, 0.625, 1.0, 0.6684, 0.5, 0.8382, 0.5, 0.8382, 0.5147, 0.6684, 0.5147, 0.625, 0.4566, 0.625, 0.2868, 0.625, 0.2868, 0.625, 0.4566, 0.625, 1.0, 0.625, 0.9632, 0.625, 0.9632, 0.625, 1.0, 0.625, 0.9632, 0.625, 0.7934, 0.625, 0.7934, 0.625, 0.9632, 0.1618, 0.7355, 0.3316, 0.7355, 0.3316, 0.75, 0.1618, 0.75, 0.625, 0.5, 0.625, 0.4566, 0.625, 0.4566, 0.625, 0.5, 0.625, 0.9632, 0.625, 0.7934, 0.625, 0.7934, 0.625, 0.9632, 0.625, 0.5, 0.625, 0.4566, 0.625, 0.4566, 0.625, 0.5, 0.625, 0.7355, 0.6684, 0.7355, 0.6684, 0.75, 0.625, 0.75, 0.625, 0.9632, 0.625, 0.7934, 0.625, 0.7934, 0.625, 0.9632, 0.625, 0.5, 0.625, 0.4566, 0.625, 0.4566, 0.625, 0.5, 0.4843, 0.9632, 0.4843, 1.0, 0.375, 1.0, 0.375, 0.9632, 0.4843, 0.7934, 0.4843, 0.9632, 0.375, 0.9632, 0.375, 0.7934, 0.625, 0.5, 0.6684, 0.5, 0.6684, 0.5147, 0.625, 0.5147, 0.1618, 0.5, 0.3316, 0.5, 0.3316, 0.5147, 0.1618, 0.5147, 0.125, 0.5, 0.1618, 0.5, 0.1618, 0.5147, 0.125, 0.5147, 0.625, 0.25, 0.625, 0.2353, 0.625, 0.2353, 0.625, 0.25, 0.8382, 0.5, 0.875, 0.5, 0.875, 0.5147, 0.8382, 0.5147, 0.625, 0.25, 0.625, 0.2353, 0.625, 0.2353, 0.625, 0.25, 0.625, 0.6251, 0.625, 0.5147, 0.625, 0.5147, 0.625, 0.6251, 0.625, 0.25, 0.625, 0.2353, 0.625, 0.2353, 0.625, 0.25, 0.625, 0.6251, 0.625, 0.5147, 0.625, 0.5147, 0.625, 0.6251, 0.625, 0.6251, 0.625, 0.5147, 0.625, 0.5147, 0.625, 0.6251, 0.3316, 0.5, 0.375, 0.5, 0.375, 0.5147, 0.3316, 0.5147, 0.4843, 0.1249, 0.625, 0.1249, 0.625, 0.2353, 0.4843, 0.2353, 0.4843, 0.25, 0.625, 0.25, 0.625, 0.2868, 0.4843, 0.2868, 0.4843, 0.2868, 0.625, 0.2868, 0.625, 0.4566, 0.4843, 0.4566, 0.6684, 0.7355, 0.8382, 0.7355, 0.8382, 0.75, 0.6684, 0.75, 0.625, 0.4566, 0.625, 0.2868, 0.625, 0.2868, 0.625, 0.4566, 0.625, 0.4566, 0.625, 0.2868, 0.625, 0.2868, 0.625, 0.4566, 0.6684, 0.6251, 0.8382, 0.6251, 0.8382, 0.7355, 0.6684, 0.7355, 0.4843, 0.0, 0.625, 0.0, 0.625, 0.01453, 0.4843, 0.01453, 0.625, 0.75, 0.625, 0.7355, 0.625, 0.7355, 0.625, 0.75, 0.625, 0.75, 0.625, 0.7355, 0.625, 0.7355, 0.625, 0.75, 0.625, 0.75, 0.625, 0.7355, 0.625, 0.7355, 0.625, 0.75, 0.625, 0.6251, 0.6684, 0.6251, 0.6684, 0.7355, 0.625, 0.7355, 0.1618, 0.6251, 0.3316, 0.6251, 0.3316, 0.7355, 0.1618, 0.7355, 0.4843, 0.6251, 0.625, 0.6251, 0.625, 0.7355, 0.4843, 0.7355, 0.625, 0.1249, 0.625, 0.01453, 0.625, 0.01453, 0.625, 0.1249, 0.8382, 0.6251, 0.875, 0.6251, 0.875, 0.7355, 0.8382, 0.7355, 0.625, 0.1249, 0.625, 0.01453, 0.625, 0.01453, 0.625, 0.1249, 0.625, 0.1249, 0.625, 0.01453, 0.625, 0.01453, 0.625, 0.1249, 0.3316, 0.6251, 0.375, 0.6251, 0.375, 0.7355, 0.3316, 0.7355, 0.125, 0.6251, 0.1618, 0.6251, 0.1618, 0.7355, 0.125, 0.7355, 0.375, 0.6251, 0.4843, 0.6251, 0.4843, 0.7355, 0.375, 0.7355, 0.375, 0.0, 0.4843, 0.0, 0.4843, 0.01453, 0.375, 0.01453, 0.375, 0.2868, 0.4843, 0.2868, 0.4843, 0.4566, 0.375, 0.4566, 0.375, 0.25, 0.4843, 0.25, 0.4843, 0.2868, 0.375, 0.2868, 0.375, 0.1249, 0.4843, 0.1249, 0.4843, 0.2353, 0.375, 0.2353, 0.625, 0.7934, 0.625, 0.9632, 0.4843, 0.9632, 0.4843, 0.7934, 0.625, 0.9632, 0.625, 1.0, 0.4843, 1.0, 0.4843, 0.9632, 0.375, 0.7355, 0.4843, 0.7355, 0.4843, 0.75, 0.375, 0.75, 0.4843, 0.5, 0.4843, 0.4566, 0.4843, 0.4566, 0.4843, 0.5, 0.375, 0.2353, 0.4843, 0.2353, 0.4843, 0.25, 0.375, 0.25, 0.375, 0.5, 0.4843, 0.5, 0.4843, 0.5147, 0.375, 0.5147, 0.375, 0.75, 0.4843, 0.75, 0.4843, 0.7934, 0.375, 0.7934, 0.625, 0.5, 0.4843, 0.5, 0.4843, 0.4566, 0.625, 0.4566, 0.4843, 0.4566, 0.625, 0.4566, 0.625, 0.4566, 0.4843, 0.4566, 0.625, 0.4566, 0.625, 0.5, 0.625, 0.5, 0.625, 0.4566, 0.0, 0.0, 0.0, 0.0, 0.4843, 0.5, 0.625, 0.5, 0.0, 0.0, 0.0, 0.0, 0.0, 0.0, 0.0, 0.0, 0.0, 0.0, 0.0, 0.0, 0.0, 0.0, 0.0, 0.0, 0.625, 0.1249, 0.625, 0.01453, 0.625, 0.01453, 0.625, 0.1249, 0.625, 0.75, 0.625, 0.7355, 0.625, 0.7355, 0.625, 0.75, 0.625, 0.6251, 0.625, 0.5147, 0.625, 0.5147, 0.625, 0.6251, 0.625, 0.25, 0.625, 0.2353, 0.625, 0.2353, 0.625, 0.25, 0.625, 0.5, 0.625, 0.4566, 0.625, 0.4566, 0.625, 0.5, 0.625, 0.9632, 0.625, 0.7934, 0.625, 0.7934, 0.625, 0.9632, 0.625, 0.4566, 0.625, 0.2868, 0.625, 0.2868, 0.625, 0.4566, 0.625, 1.0, 0.625, 0.9632, 0.625, 0.9632, 0.625, 1.0, 0.625, 0.01453, 0.625, 0.0, 0.625, 0.0, 0.625, 0.01453, 0.625, 0.2868, 0.625, 0.25, 0.625, 0.25, 0.625, 0.2868, 0.625, 0.7934, 0.625, 0.75, 0.625, 0.75, 0.625, 0.7934, 0.625, 0.5147, 0.625, 0.5, 0.625, 0.5, 0.625, 0.5147, 0.625, 0.7355, 0.625, 0.6251, 0.625, 0.6251, 0.625, 0.7355, 0.625, 0.2353, 0.625, 0.1249, 0.625, 0.1249, 0.625, 0.2353, 0.375, 0.01453, 0.4843, 0.01453, 0.4843, 0.1249, 0.375, 0.1249, 0.375, 0.5147, 0.4843, 0.5147, 0.4843, 0.6251, 0.375, 0.6251, 0.125, 0.5147, 0.1618, 0.5147, 0.1618, 0.6251, 0.125, 0.6251, 0.3316, 0.5147, 0.375, 0.5147, 0.375, 0.6251, 0.3316, 0.6251, 0.625, 0.2353, 0.625, 0.1249, 0.625, 0.1249, 0.625, 0.2353, 0.625, 0.2353, 0.625, 0.1249, 0.625, 0.1249, 0.625, 0.2353, 0.8382, 0.5147, 0.875, 0.5147, 0.875, 0.6251, 0.8382, 0.6251, 0.625, 0.2353, 0.625, 0.1249, 0.625, 0.1249, 0.625, 0.2353, 0.4843, 0.5147, 0.625, 0.5147, 0.625, 0.6251, 0.4843, 0.6251, 0.1618, 0.5147, 0.3316, 0.5147, 0.3316, 0.6251, 0.1618, 0.6251, 0.625, 0.5147, 0.6684, 0.5147, 0.6684, 0.6251, 0.625, 0.6251, 0.6684, 0.5147, 0.8382, 0.5147, 0.8382, 0.6251, 0.6684, 0.6251, 0.4843, 0.01453, 0.625, 0.01453, 0.625, 0.1249, 0.4843, 0.1249, 0.625, 0.7355, 0.625, 0.6251, 0.625, 0.6251, 0.625, 0.7355, 0.625, 0.7355, 0.625, 0.6251, 0.625, 0.6251, 0.625, 0.7355, 0.625, 0.7355, 0.625, 0.6251, 0.625, 0.6251, 0.625, 0.7355, 1.0, 0.5, 1.0, 1.0, 0.9688, 1.0, 0.9688, 0.5, 0.9688, 0.5, 0.9688, 1.0, 0.9375, 1.0, 0.9375, 0.5, 0.9375, 0.5, 0.9375, 1.0, 0.9062, 1.0, 0.9062, 0.5, 0.9062, 0.5, 0.9062, 1.0, 0.875, 1.0, 0.875, 0.5, 0.875, 0.5, 0.875, 1.0, 0.8438, 1.0, 0.8438, 0.5, 0.8438, 0.5, 0.8438, 1.0, 0.8125, 1.0, 0.8125, 0.5, 0.8125, 0.5, 0.8125, 1.0, 0.7812, 1.0, 0.7812, 0.5, 0.7812, 0.5, 0.7812, 1.0, 0.75, 1.0, 0.75, 0.5, 0.75, 0.5, 0.75, 1.0, 0.7188, 1.0, 0.7188, 0.5, 0.7188, 0.5, 0.7188, 1.0, 0.6875, 1.0, 0.6875, 0.5, 0.6875, 0.5, 0.6875, 1.0, 0.6562, 1.0, 0.6562, 0.5, 0.6562, 0.5, 0.6562, 1.0, 0.625, 1.0, 0.625, 0.5, 0.625, 0.5, 0.625, 1.0, 0.5938, 1.0, 0.5938, 0.5, 0.5938, 0.5, 0.5938, 1.0, 0.5625, 1.0, 0.5625, 0.5, 0.5625, 0.5, 0.5625, 1.0, 0.5312, 1.0, 0.5312, 0.5, 0.5312, 0.5, 0.5312, 1.0, 0.5, 1.0, 0.5, 0.5, 0.5, 0.5, 0.5, 1.0, 0.4688, 1.0, 0.4688, 0.5, 0.4688, 0.5, 0.4688, 1.0, 0.4375, 1.0, 0.4375, 0.5, 0.4375, 0.5, 0.4375, 1.0, 0.4062, 1.0, 0.4062, 0.5, 0.4062, 0.5, 0.4062, 1.0, 0.375, 1.0, 0.375, 0.5, 0.375, 0.5, 0.375, 1.0, 0.3438, 1.0, 0.3438, 0.5, 0.3438, 0.5, 0.3438, 1.0, 0.3125, 1.0, 0.3125, 0.5, 0.3125, 0.5, 0.3125, 1.0, 0.2812, 1.0, 0.2812, 0.5, 0.2812, 0.5, 0.2812, 1.0, 0.25, 1.0, 0.25, 0.5, 0.25, 0.5, 0.25, 1.0, 0.2188, 1.0, 0.2188, 0.5, 0.2188, 0.5, 0.2188, 1.0, 0.1875, 1.0, 0.1875, 0.5, 0.1875, 0.5, 0.1875, 1.0, 0.1562, 1.0, 0.1562, 0.5, 0.1562, 0.5, 0.1562, 1.0, 0.125, 1.0, 0.125, 0.5, 0.125, 0.5, 0.125, 1.0, 0.09375, 1.0, 0.09375, 0.5, 0.09375, 0.5, 0.09375, 1.0, 0.0625, 1.0, 0.0625, 0.5, 0.9688, 1.0, 0.0, 1.0, 0.5, 1.0, 0.5312, 1.0, 0.5625, 1.0, 0.5938, 1.0, 0.625, 1.0, 0.6562, 1.0, 0.6875, 1.0, 0.7188, 1.0, 0.75, 1.0, 0.7812, 1.0, 0.8125, 1.0, 0.8438, 1.0, 0.875, 1.0, 0.9062, 1.0, 0.9375, 1.0, 0.5, 1.0, 0.0, 1.0, 0.03125, 1.0, 0.0625, 1.0, 0.09375, 1.0, 0.125, 1.0, 0.1562, 1.0, 0.1875, 1.0, 0.2188, 1.0, 0.25, 1.0, 0.2812, 1.0, 0.3125, 1.0, 0.3438, 1.0, 0.375, 1.0, 0.4062, 1.0, 0.4375, 1.0, 0.4688, 1.0, 0.0625, 0.5, 0.0625, 1.0, 0.03125, 1.0, 0.03125, 0.5, 0.03125, 0.5, 0.03125, 1.0, 0.0, 1.0, 0.0, 0.5, 0.75, 0.49, 0.7968, 0.4854, 0.8418, 0.4717, 0.8833, 0.4496, 0.9197, 0.4197, 0.9496, 0.3833, 0.9717, 0.3418, 0.9854, 0.2968, 0.99, 0.25, 0.9854, 0.2032, 0.9717, 0.1582, 0.9496, 0.1167, 0.9197, 0.08029, 0.8833, 0.05045, 0.8418, 0.02827, 0.7968, 0.01461, 0.75, 0.01, 0.7032, 0.01461, 0.6582, 0.02827, 0.6167, 0.05045, 0.5803, 0.08029, 0.5504, 0.1167, 0.5283, 0.1582, 0.5146, 0.2032, 0.51, 0.25, 0.5146, 0.2968, 0.5283, 0.3418, 0.5504, 0.3833, 0.5803, 0.4197, 0.6167, 0.4496, 0.6582, 0.4717, 0.7032, 0.4854])
me_cube_013.use_remesh_fix_poles = True
me_cube_013.use_remesh_preserve_attributes = False
me_cube_013.use_mirror_vertex_groups = False
me_cube_013.update()
me_cube_014 = bpy.data.meshes.new('Cube.014')
me_cube_014.from_pydata([(45.13, 74.96, 12.37), (31.63, 74.96, 12.37), (45.13, 84.63, -10.53), (31.63, 84.63, -10.53), (45.13, 95.32, 11.07), (38.44, 95.32, 11.07), (45.13, 95.31, -9.232), (45.12, 86.53, 12.37), (31.62, 86.53, 12.37), (31.63, 95.33, 12.37), (45.13, 95.33, 12.37), (31.63, 95.33, -10.53), (45.13, 95.33, -10.53), (38.43, 84.63, -24.36), (45.13, 97.31, -9.232), (31.63, 97.31, -9.232), (45.12, 86.53, -10.53), (31.62, 86.53, -10.53), (31.63, 84.63, -24.36), (31.63, 97.32, 11.07), (45.13, 84.63, -24.36), (45.13, 95.32, 10.07), (38.43, 86.53, 12.37), (38.43, 74.96, 12.37), (38.43, 84.63, -10.53), (31.63, 95.31, -9.232), (31.63, 95.32, 11.07), (38.43, 86.53, -10.53), (38.43, 95.33, 12.37), (38.43, 95.33, -10.53), (38.43, 97.31, -9.232), (38.44, 97.32, 11.07), (38.43, 95.31, -9.232), (38.43, 86.82, -24.36), (45.13, 74.96, 14.61), (31.63, 86.82, -24.36), (45.13, 86.82, -24.36), (31.63, 74.96, 14.61), (38.43, 74.96, 14.61), (38.43, 86.82, -12.81), (38.43, 86.82, 14.61), (31.63, 86.82, -12.81), (45.13, 86.82, -12.81), (31.63, 86.82, 14.61), (45.13, 86.82, 14.61), (38.43, 98.82, -12.81), (38.43, 98.82, 14.61), (31.63, 98.82, -12.81), (45.13, 98.82, -12.81), (31.63, 98.82, 14.61), (45.13, 98.82, 14.61), (38.44, 96.31, 9.07), (31.63, 97.32, 10.07), (38.44, 97.32, 10.07), (38.44, 95.32, 10.07), (38.44, 96.31, 11.07), (31.63, 96.31, 11.07), (38.44, 96.31, 10.07), (45.13, 96.31, 10.07), (45.13, 97.32, 9.084), (31.63, 97.32, 9.084), (38.44, 97.32, 9.084), (45.13, 96.31, 9.07), (36.01, 91.53, -19.08), (38.13, 91.53, -21.2), (38.13, 91.53, -16.96), (40.25, 91.53, -19.08), (36.01, 78.97, -19.08), (38.13, 78.97, -21.2), (38.13, 78.97, -16.96), (40.25, 78.97, -19.08), (36.01, 79.19, 19.67), (38.13, 77.06, 19.67), (38.13, 81.31, 19.67), (40.25, 79.19, 19.67), (36.01, 79.19, 7.107), (38.13, 77.06, 7.107), (38.13, 81.31, 7.107), (40.25, 79.19, 7.107), (45.13, 98.82, 0.8956), (38.43, 98.82, 0.8955), (31.63, 98.82, 0.8955)], [(23, 38)], [(10, 28, 5, 4), (20, 13, 33, 36), (14, 30, 32, 6), (9, 26, 5, 28), (22, 7, 0, 23), (28, 10, 7, 22), (24, 27, 17, 3), (27, 29, 11, 17), (53, 31, 19, 52), (4, 5, 54, 21), (16, 12, 29, 27), (2, 16, 27, 24), (2, 24, 13, 20), (9, 28, 22, 8), (8, 22, 23, 1), (55, 57, 54, 5), (24, 3, 18, 13), (6, 32, 29, 12), (56, 55, 5, 26), (13, 18, 35, 33), (36, 33, 39, 42), (40, 43, 37, 38), (33, 35, 41, 39), (44, 40, 38, 34), (39, 41, 47, 45), (42, 39, 45, 48), (43, 40, 46, 49), (40, 44, 50, 46), (80, 46, 50, 79), (81, 49, 46, 80), (30, 15, 25, 32), (32, 25, 11, 29), (58, 57, 51, 62), (61, 53, 52, 60), (61, 51, 57, 53), (54, 57, 58, 21), (19, 31, 55, 56), (31, 53, 57, 55), (30, 61, 60, 15), (14, 59, 61, 30), (51, 61, 59, 62), (37, 1, 23, 0, 34, 38), (8, 1, 37, 43, 49, 81, 47, 41, 35, 18, 3, 17, 11, 25, 15, 60, 52, 19, 56, 26, 9), (0, 7, 10, 4, 21, 58, 62, 59, 14, 6, 12, 16, 2, 20, 36, 42, 48, 79, 50, 44, 34), (68, 64, 66, 70), (68, 67, 63, 64), (70, 69, 67, 68), (66, 65, 69, 70), (63, 67, 69, 65), (64, 63, 65, 66), (76, 78, 74, 72), (76, 72, 71, 75), (78, 76, 75, 77), (74, 78, 77, 73), (71, 73, 77, 75), (72, 74, 73, 71), (47, 81, 80, 45), (45, 80, 79, 48)])
_uv = me_cube_014.uv_layers.new(name='UVMap')
_uv.uv.foreach_set('vector', [0.375, 0.7934, 0.4843, 0.7934, 0.4843, 0.7355, 0.375, 0.7355, 0.375, 0.25, 0.4843, 0.25, 0.4843, 0.25, 0.375, 0.25, 0.375, 0.5147, 0.4843, 0.5147, 0.4843, 0.5147, 0.375, 0.5147, 0.625, 0.7934, 0.625, 0.7355, 0.4843, 0.7355, 0.4843, 0.7934, 0.4843, 0.9632, 0.375, 0.9632, 0.375, 1.0, 0.4843, 1.0, 0.4843, 0.7934, 0.375, 0.7934, 0.375, 0.9632, 0.4843, 0.9632, 0.4843, 0.25, 0.4843, 0.2868, 0.625, 0.2868, 0.625, 0.25, 0.4843, 0.2868, 0.4843, 0.4566, 0.625, 0.4566, 0.625, 0.2868, 0.4843, 0.7244, 0.4843, 0.7355, 0.625, 0.7355, 0.625, 0.7244, 0.375, 0.7355, 0.4843, 0.7355, 0.4843, 0.7355, 0.375, 0.7355, 0.375, 0.2868, 0.375, 0.4566, 0.4843, 0.4566, 0.4843, 0.2868, 0.375, 0.25, 0.375, 0.2868, 0.4843, 0.2868, 0.4843, 0.25, 0.375, 0.25, 0.4843, 0.25, 0.4843, 0.25, 0.375, 0.25, 0.625, 0.7934, 0.4843, 0.7934, 0.4843, 0.9632, 0.625, 0.9632, 0.625, 0.9632, 0.4843, 0.9632, 0.4843, 1.0, 0.625, 1.0, 0.4843, 0.7355, 0.4843, 0.7299, 0.4843, 0.7355, 0.4843, 0.7355, 0.4843, 0.25, 0.625, 0.25, 0.625, 0.25, 0.4843, 0.25, 0.375, 0.5147, 0.4843, 0.5147, 0.4843, 0.4566, 0.375, 0.4566, 0.625, 0.7355, 0.4843, 0.7355, 0.4843, 0.7355, 0.625, 0.7355, 0.4843, 0.25, 0.625, 0.25, 0.625, 0.25, 0.4843, 0.25, 0.375, 0.25, 0.4843, 0.25, 0.4843, 0.25, 0.375, 0.25, 0.4843, 1.0, 0.625, 1.0, 0.625, 1.0, 0.4843, 1.0, 0.4843, 0.25, 0.625, 0.25, 0.625, 0.25, 0.4843, 0.25, 0.375, 1.0, 0.4843, 1.0, 0.4843, 1.0, 0.375, 1.0, 0.4843, 0.25, 0.625, 0.25, 0.625, 0.25, 0.4843, 0.25, 0.375, 0.25, 0.4843, 0.25, 0.4843, 0.25, 0.375, 0.25, 0.625, 1.0, 0.4843, 1.0, 0.4843, 1.0, 0.625, 1.0, 0.4843, 1.0, 0.375, 1.0, 0.375, 1.0, 0.4843, 1.0, 0.4843, 0.625, 0.4843, 1.0, 0.375, 1.0, 0.375, 0.625, 0.625, 0.625, 0.625, 1.0, 0.4843, 1.0, 0.4843, 0.625, 0.4843, 0.5147, 0.625, 0.5147, 0.625, 0.5147, 0.4843, 0.5147, 0.4843, 0.5147, 0.625, 0.5147, 0.625, 0.4566, 0.4843, 0.4566, 0.375, 0.7299, 0.4843, 0.7299, 0.4843, 0.7299, 0.375, 0.7299, 0.4843, 0.7021, 0.4843, 0.7244, 0.625, 0.7244, 0.625, 0.7021, 0.4843, 0.7021, 0.4843, 0.7299, 0.4843, 0.7299, 0.4843, 0.7244, 0.4843, 0.7355, 0.4843, 0.7299, 0.375, 0.7299, 0.375, 0.7355, 0.625, 0.7355, 0.4843, 0.7355, 0.4843, 0.7355, 0.625, 0.7355, 0.4843, 0.7355, 0.4843, 0.7244, 0.4843, 0.7299, 0.4843, 0.7355, 0.4843, 0.5147, 0.4843, 0.7021, 0.625, 0.7021, 0.625, 0.5147, 0.375, 0.5147, 0.375, 0.7021, 0.4843, 0.7021, 0.4843, 0.5147, 0.4843, 0.7299, 0.4843, 0.7021, 0.375, 0.7021, 0.375, 0.7299, 0.625, 1.0, 0.625, 1.0, 0.4843, 1.0, 0.375, 1.0, 0.375, 1.0, 0.4843, 1.0, 0.625, 0.9632, 0.625, 1.0, 0.625, 1.0, 0.625, 1.0, 0.625, 1.0, 0.625, 0.625, 0.625, 0.25, 0.625, 0.25, 0.625, 0.25, 0.625, 0.25, 0.625, 0.25, 0.625, 0.2868, 0.625, 0.4566, 0.625, 0.5147, 0.625, 0.5147, 0.625, 0.7021, 0.625, 0.7244, 0.625, 0.7355, 0.625, 0.7355, 0.625, 0.7355, 0.625, 0.7934, 0.375, 1.0, 0.375, 0.9632, 0.375, 0.7934, 0.375, 0.7355, 0.375, 0.7355, 0.375, 0.7299, 0.375, 0.7299, 0.375, 0.7021, 0.375, 0.5147, 0.375, 0.5147, 0.375, 0.4566, 0.375, 0.2868, 0.375, 0.25, 0.375, 0.25, 0.375, 0.25, 0.375, 0.25, 0.375, 0.25, 0.375, 0.625, 0.375, 1.0, 0.375, 1.0, 0.375, 1.0, 0.375, 0.0, 0.625, 0.0, 0.625, 0.25, 0.375, 0.25, 0.375, 0.25, 0.625, 0.25, 0.625, 0.5, 0.375, 0.5, 0.375, 0.5, 0.625, 0.5, 0.625, 0.75, 0.375, 0.75, 0.375, 0.75, 0.625, 0.75, 0.625, 1.0, 0.375, 1.0, 0.125, 0.5, 0.375, 0.5, 0.375, 0.75, 0.125, 0.75, 0.625, 0.5, 0.875, 0.5, 0.875, 0.75, 0.625, 0.75, 0.375, 0.0, 0.375, 0.25, 0.625, 0.25, 0.625, 0.0, 0.375, 0.25, 0.375, 0.5, 0.625, 0.5, 0.625, 0.25, 0.375, 0.5, 0.375, 0.75, 0.625, 0.75, 0.625, 0.5, 0.375, 0.75, 0.375, 1.0, 0.625, 1.0, 0.625, 0.75, 0.125, 0.5, 0.125, 0.75, 0.375, 0.75, 0.375, 0.5, 0.625, 0.5, 0.625, 0.75, 0.875, 0.75, 0.875, 0.5, 0.625, 0.25, 0.625, 0.625, 0.4843, 0.625, 0.4843, 0.25, 0.4843, 0.25, 0.4843, 0.625, 0.375, 0.625, 0.375, 0.25])
me_cube_014.use_remesh_fix_poles = True
me_cube_014.use_remesh_preserve_attributes = False
me_cube_014.use_mirror_vertex_groups = False
me_cube_014.update()

# ---- objects
ob_chasis = bpy.data.objects.new('Chasis', me_cube_002)
ob_wheels_ref = bpy.data.objects.new('Wheels Ref', me_cylinder)
ob_wheels_mirror = bpy.data.objects.new('Wheels Mirror', None)
ob_cube = bpy.data.objects.new('Cube', me_cube)
ob_cube_001 = bpy.data.objects.new('Cube.001', me_cube_001)
ob_cube_002 = bpy.data.objects.new('Cube.002', me_cube_003)
ob_engine_001 = bpy.data.objects.new('Engine.001', me_cube_006)
ob_engine_mount_ack = bpy.data.objects.new('Engine Mount Ack', me_cube_009)
ob_engine_pivot = bpy.data.objects.new('Engine Pivot', me_cube_011)
ob_engine_pivot_cut = bpy.data.objects.new('Engine Pivot Cut', me_cube_012)
ob_engine_back = bpy.data.objects.new('Engine Back', me_cube_013)
ob_engine_mount_ack_back = bpy.data.objects.new('Engine Mount Ack Back', me_cube_014)

# ---- transforms, parenting, visibility, modifiers, constraints
ob_chasis.location = (0.0, 0.0, 0.0)
ob_chasis.lineart.crease_threshold = 0.0
_m = ob_chasis.modifiers.new('Triangulate', 'TRIANGULATE')
_m = ob_chasis.modifiers.new('Boolean', 'BOOLEAN')
_m.object = ob_wheels_ref
_m.solver = 'FAST'
_m = ob_chasis.modifiers.new('Mirror', 'MIRROR')
_m.use_axis = (False, True, False)
_m.use_clip = True
ob_wheels_ref.location = (0.0, 0.0, 0.0)
ob_wheels_ref.lineart.crease_threshold = 0.0
_m = ob_wheels_ref.modifiers.new('Mirror', 'MIRROR')
_m.use_axis = (True, True, False)
ob_wheels_mirror.location = (0.0, 0.0, 0.0)
ob_wheels_mirror.lineart.crease_threshold = 0.0
ob_cube.location = (0.0, 0.0, 0.0)
ob_cube.lineart.crease_threshold = 0.0
ob_cube_001.location = (-28.57, -24.68, 31.12)
ob_cube_001.lineart.crease_threshold = 0.0
ob_cube_002.location = (-62.01, -43.35, 47.97)
ob_cube_002.lineart.crease_threshold = 0.0
_m = ob_cube_002.modifiers.new('Mirror', 'MIRROR')
_m.use_axis = (False, True, False)
_m.use_clip = True
_m.mirror_object = ob_wheels_mirror
_m = ob_cube_002.modifiers.new('Triangulate', 'TRIANGULATE')
ob_engine_001.location = (-81.79, -49.24, 9.491)
ob_engine_001.rotation_euler = (0.0, 6.283, 0.0)
ob_engine_001.lineart.crease_threshold = 0.0
_m = ob_engine_001.modifiers.new('Mirror', 'MIRROR')
_m.use_axis = (False, True, False)
_m.mirror_object = ob_wheels_mirror
ob_engine_mount_ack.location = (-81.79, -49.24, 9.491)
ob_engine_mount_ack.rotation_euler = (0.0, 6.283, 0.0)
ob_engine_mount_ack.lineart.crease_threshold = 0.0
_m = ob_engine_mount_ack.modifiers.new('Boolean', 'BOOLEAN')
_m.solver = 'FAST'
_m = ob_engine_mount_ack.modifiers.new('Triangulate', 'TRIANGULATE')
_m = ob_engine_mount_ack.modifiers.new('Mirror', 'MIRROR')
_m.use_axis = (False, True, False)
_m.mirror_object = ob_wheels_mirror
ob_engine_pivot.location = (-81.79, -49.24, 9.491)
ob_engine_pivot.rotation_euler = (0.0, 6.283, 0.0)
ob_engine_pivot.lineart.crease_threshold = 0.0
_m = ob_engine_pivot.modifiers.new('Mirror', 'MIRROR')
_m.use_axis = (False, True, False)
_m.mirror_object = ob_wheels_mirror
_m = ob_engine_pivot.modifiers.new('Triangulate', 'TRIANGULATE')
ob_engine_pivot_cut.location = (-81.79, -49.24, 9.491)
ob_engine_pivot_cut.rotation_euler = (-0.0, 3.142, -0.0)
ob_engine_pivot_cut.lineart.crease_threshold = 0.0
_m = ob_engine_pivot_cut.modifiers.new('Triangulate', 'TRIANGULATE')
_m = ob_engine_pivot_cut.modifiers.new('Mirror', 'MIRROR')
_m.use_axis = (False, True, False)
_m.mirror_object = ob_wheels_mirror
ob_engine_back.location = (73.53, -40.01, 9.491)
ob_engine_back.rotation_euler = (-0.0, 9.425, -0.0)
ob_engine_back.lineart.crease_threshold = 0.0
_m = ob_engine_back.modifiers.new('Mirror', 'MIRROR')
_m.use_axis = (False, True, False)
_m.mirror_object = ob_wheels_mirror
ob_engine_mount_ack_back.location = (73.53, -40.01, 9.491)
ob_engine_mount_ack_back.rotation_euler = (-0.0, 9.425, -0.0)
ob_engine_mount_ack_back.lineart.crease_threshold = 0.0
_m = ob_engine_mount_ack_back.modifiers.new('Boolean', 'BOOLEAN')
_m.solver = 'FAST'
_m = ob_engine_mount_ack_back.modifiers.new('Triangulate', 'TRIANGULATE')
_m = ob_engine_mount_ack_back.modifiers.new('Mirror', 'MIRROR')
_m.use_axis = (False, True, False)
_m.mirror_object = ob_wheels_mirror

# ---- collection membership
scene.collection.objects.link(ob_chasis)
scene.collection.objects.link(ob_wheels_ref)
scene.collection.objects.link(ob_wheels_mirror)
scene.collection.objects.link(ob_cube)
scene.collection.objects.link(ob_cube_001)
scene.collection.objects.link(ob_cube_002)
col_collection.objects.link(ob_engine_001)
col_collection.objects.link(ob_engine_mount_ack)
col_collection.objects.link(ob_engine_pivot)
col_collection.objects.link(ob_engine_pivot_cut)
col_collection.objects.link(ob_engine_back)
col_collection.objects.link(ob_engine_mount_ack_back)

# ---- scene / render settings (as saved in the file)
scene.frame_start = 1; scene.frame_end = 250; scene.frame_set(1)
scene.render.engine = 'BLENDER_EEVEE_NEXT'
scene.cycles.use_denoising = False
scene.cycles.samples = 128
scene.cycles.sampling_pattern = 'TABULATED_SOBOL'
scene.cycles.use_adaptive_sampling = False
scene.cycles.use_light_tree = False
scene.view_settings.view_transform = 'Filmic'
scene.unit_settings.scale_length = 0.001
bpy.context.view_layer.update()

# ---- added for rendering (the .blend has no active camera and no usable light): camera, sun
cam_auto = bpy.data.cameras.new('AutoCamera')
cam_auto.lens = 50.0
cam_auto.sensor_width = 36.0
cam_auto.clip_end = 5940.47
ob_auto_camera = bpy.data.objects.new('AutoCamera', cam_auto)
scene.collection.objects.link(ob_auto_camera)
ob_auto_camera.location = (338.489, -406.187, 281.338)
ob_auto_camera.rotation_euler = (1.09748, -7.21219e-08, 0.694738)
scene.camera = ob_auto_camera
light_auto_sun = bpy.data.lights.new('AutoSun', 'SUN')
light_auto_sun.energy = 3.0
light_auto_sun.angle = 0.0523599
ob_auto_sun = bpy.data.objects.new('AutoSun', light_auto_sun)
scene.collection.objects.link(ob_auto_sun)
ob_auto_sun.rotation_euler = (0.872665, 0.174533, 0.523599)
bpy.context.view_layer.update()
